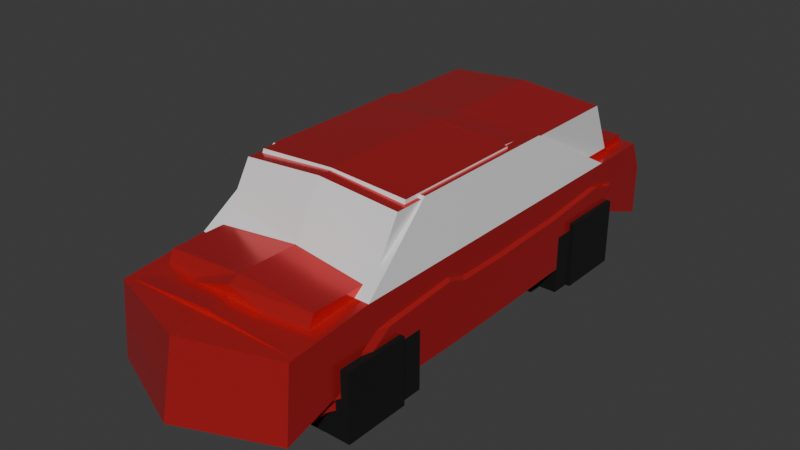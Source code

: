 # Source: Cars.blend  (saved by Blender 4.0.36; exported with 4.5.12 LTS)
import bpy
from mathutils import Matrix  # noqa: F401  (used for matrix-valued properties, if any)

bpy.ops.wm.read_factory_settings(use_empty=True)
scene = bpy.context.scene
scene.name = 'Scene'

# ---- materials (node trees are filled in below, after node groups)
mat_body = bpy.data.materials.new('Body')
mat_body.use_transparent_shadow = False
mat_window = bpy.data.materials.new('Window')
mat_window.use_transparent_shadow = False
mat_tires = bpy.data.materials.new('Tires')
mat_tires.use_transparent_shadow = False

# ---- material node trees
mat_body.use_nodes = True; mat_body.node_tree.nodes.clear()
_N = mat_body.node_tree.nodes; _L = mat_body.node_tree.links
n0 = _N.new('ShaderNodeBsdfPrincipled'); n0.name = 'Principled BSDF'; n0.location = (10, 300)
n0.inputs[0].default_value = (0.8006, 0.03492, 0.04159, 1.0)
n0.inputs[1].default_value = 0.6
n0.inputs[2].default_value = 0.2
n0.inputs[3].default_value = 1.45
n0.inputs[13].default_value = 0.7
n1 = _N.new('ShaderNodeOutputMaterial'); n1.name = 'Material Output'; n1.location = (300, 300)
_L.new(n0.outputs[0], n1.inputs[0])
n1.is_active_output = True
mat_window.use_nodes = True; mat_window.node_tree.nodes.clear()
_N = mat_window.node_tree.nodes; _L = mat_window.node_tree.links
n0 = _N.new('ShaderNodeBsdfPrincipled'); n0.name = 'Principled BSDF'; n0.location = (10, 300)
n0.inputs[2].default_value = 0.0
n0.inputs[3].default_value = 1.45
n1 = _N.new('ShaderNodeOutputMaterial'); n1.name = 'Material Output'; n1.location = (300, 300)
_L.new(n0.outputs[0], n1.inputs[0])
n1.is_active_output = True
mat_tires.use_nodes = True; mat_tires.node_tree.nodes.clear()
_N = mat_tires.node_tree.nodes; _L = mat_tires.node_tree.links
n0 = _N.new('ShaderNodeBsdfPrincipled'); n0.name = 'Principled BSDF'; n0.location = (10, 300)
n0.inputs[0].default_value = (0.0, 0.0, 0.0, 1.0)
n0.inputs[2].default_value = 1.0
n0.inputs[3].default_value = 1.45
n1 = _N.new('ShaderNodeOutputMaterial'); n1.name = 'Material Output'; n1.location = (300, 300)
_L.new(n0.outputs[0], n1.inputs[0])
n1.is_active_output = True

# ---- world
world_world = bpy.data.worlds.new('World'); scene.world = world_world
world_world.use_nodes = True; world_world.node_tree.nodes.clear()
_N = world_world.node_tree.nodes; _L = world_world.node_tree.links
n0 = _N.new('ShaderNodeOutputWorld'); n0.name = 'World Output'; n0.location = (300, 300)
n1 = _N.new('ShaderNodeBackground'); n1.name = 'Background'; n1.location = (10, 300)
n1.inputs[0].default_value = (0.05088, 0.05088, 0.05088, 1.0)
_L.new(n1.outputs[0], n0.inputs[0])
n0.is_active_output = True
world_world.color = (0.05088, 0.05088, 0.05088)
world_world.use_sun_shadow = False
world_world.sun_shadow_jitter_overblur = 0.0

# ---- meshes
me_cube_002 = bpy.data.meshes.new('Cube.002')
me_cube_002.from_pydata([(-0.6959, -1.169, 0.0), (-0.6959, -2.037, 0.0), (-0.9784, -1.169, 0.0), (-0.9784, -2.037, 0.0), (0.6959, -1.169, 0.0), (0.6959, -2.037, 0.0), (0.9784, -1.169, 0.0), (0.9784, -2.037, 0.0), (-0.6959, 1.117, 0.0), (-0.6959, 1.985, 0.0), (-0.9784, 1.117, 0.0), (-0.9784, 1.985, 0.0), (0.6959, 1.117, 1.035e-07), (0.6959, 1.985, 1.035e-07), (0.9784, 1.117, 1.035e-07), (0.9784, 1.985, 1.035e-07), (-0.6959, -1.532, 0.5346), (-0.6959, -1.169, 0.5346), (-0.6959, -2.037, 0.5346), (-0.9784, -2.037, 0.5346), (-0.9784, -1.532, 0.5346), (-0.9784, -1.169, 0.5346), (0.6959, -2.037, 0.5346), (0.6959, -1.532, 0.5346), (0.6959, -1.169, 0.5346), (0.9784, -2.037, 0.5346), (0.9784, -1.169, 0.5346), (0.9784, -1.532, 0.5346), (-0.6959, 1.985, 0.5346), (-0.6959, 1.117, 0.5346), (-0.9784, 1.985, 0.5346), (-0.9784, 1.117, 0.5346), (0.6959, 1.117, 0.5346), (0.6959, 1.985, 0.5346), (0.9784, 1.985, 0.5346), (0.9784, 1.117, 0.5346), (0.9784, 0.4682, 0.6458), (0.9784, 0.4682, 2.098), (0.9784, -1.532, 0.6458), (0.9784, -1.233, 2.098), (-0.9784, 0.4682, 0.6458), (-0.9784, 0.4682, 2.098), (-0.9784, -1.532, 0.6458), (-0.9784, -1.233, 2.098), (0.9784, -0.5318, 0.6458), (0.9386, 0.5155, 1.441), (0.9784, -0.5318, 2.098), (0.9784, -1.532, 1.441), (2.192e-07, -1.233, 2.155), (-0.9784, -1.532, 1.441), (-0.9784, -0.5318, 0.6458), (-0.9784, -0.5318, 2.098), (-0.9386, 0.5155, 1.441), (-3.762e-08, 0.4682, 2.155), (1.134e-07, -0.5318, 2.155), (-4.477e-08, 0.5155, 1.441), (-0.9784, -0.5318, 1.441), (2.644e-07, -1.532, 1.504), (0.9784, -0.5318, 1.441), (0.9784, -2.543, 1.441), (0.9784, -2.543, 0.6458), (4.171e-07, -2.543, 0.6458), (-0.9784, -2.543, 1.441), (-0.9784, -2.543, 0.6458), (4.171e-07, -2.543, 1.504), (-0.9386, 2.721, 1.441), (-0.9784, 2.769, 0.6458), (-3.85e-07, 2.769, 0.6458), (0.9784, 2.769, 0.6458), (0.9386, 2.721, 1.441), (-3.779e-07, 2.721, 1.441), (0.9784, -2.686, 1.135), (0.9784, -2.686, 0.6458), (4.386e-07, -2.686, 0.6458), (-0.9784, -2.686, 1.135), (-0.9784, -2.686, 0.6458), (4.386e-07, -2.686, 1.441), (-0.9784, 2.958, 1.441), (-0.9784, 2.958, 0.6458), (-4.136e-07, 2.958, 0.6458), (0.9784, 2.958, 0.6458), (0.9784, 2.958, 1.441), (-4.136e-07, 2.958, 1.441), (0.9784, -0.5318, 0.5346), (0.9784, 0.4682, 0.5346), (2.644e-07, -1.532, 0.5346), (0.9784, -1.532, 0.5346), (-0.9784, -0.5318, 0.5346), (-0.9784, -1.532, 0.5346), (-3.762e-08, 0.4682, 0.5346), (-0.9784, 0.4682, 0.5346), (1.134e-07, -0.5318, 0.5346), (4.171e-07, -2.543, 0.5346), (0.9784, -2.543, 0.5346), (-0.9784, -2.543, 0.5346), (-3.85e-07, 2.769, 0.5346), (-0.9784, 2.769, 0.5346), (0.9784, 2.769, 0.5346), (-3.762e-08, 0.4682, 1.441), (0.9784, 0.4682, 1.441), (-0.9784, 0.4682, 1.441), (-0.9784, 2.769, 1.441), (-3.85e-07, 2.769, 1.441), (0.9784, 2.769, 1.441), (-3.779e-07, 2.721, 0.8936), (-4.477e-08, 0.5155, 0.8936), (0.9386, 0.5155, 0.8936), (-0.9386, 0.5155, 0.8936), (-0.9386, 2.721, 0.8936), (0.9386, 2.721, 0.8936)], [], [(1, 0, 17, 16, 18), (3, 1, 18, 19), (21, 2, 3, 19, 20), (17, 0, 2, 21), (1, 3, 2, 0), (24, 4, 5, 22, 23), (5, 7, 25, 22), (27, 25, 7, 6, 26), (26, 6, 4, 24), (5, 4, 6, 7), (8, 9, 28, 29), (28, 9, 11, 30), (30, 11, 10, 31), (10, 8, 29, 31), (9, 8, 10, 11), (33, 13, 12, 32), (34, 15, 13, 33), (14, 15, 34, 35), (12, 14, 35, 32), (13, 15, 14, 12), (24, 23, 27, 26), (21, 20, 16, 17), (18, 16, 20, 19), (23, 22, 25, 27), (29, 28, 30, 31), (33, 32, 35, 34), (58, 46, 39, 47), (57, 48, 43, 49), (56, 51, 41, 100), (98, 53, 37, 99), (42, 50, 87, 88), (54, 46, 37, 53), (51, 54, 53, 41), (43, 48, 54, 51), (48, 39, 46, 54), (61, 63, 94, 92), (36, 44, 83, 84), (66, 67, 95, 96), (70, 65, 108, 104), (40, 100, 101, 66), (100, 41, 53, 98), (50, 56, 100, 40), (42, 49, 56, 50), (49, 43, 51, 56), (68, 36, 84, 97), (57, 49, 62, 64), (47, 39, 48, 57), (44, 58, 47, 38), (36, 99, 58, 44), (99, 37, 46, 58), (61, 60, 72, 73), (63, 61, 73, 75), (38, 47, 59, 60), (47, 57, 64, 59), (49, 42, 63, 62), (63, 42, 88, 94), (66, 101, 77, 78), (103, 68, 80, 81), (40, 66, 96, 90), (99, 36, 68, 103), (52, 55, 105, 107), (50, 40, 90, 87), (73, 76, 74, 75), (72, 71, 76, 73), (64, 62, 74, 76), (62, 63, 75, 74), (60, 59, 71, 72), (59, 64, 76, 71), (79, 82, 81, 80), (78, 77, 82, 79), (101, 102, 82, 77), (68, 67, 79, 80), (67, 66, 78, 79), (102, 103, 81, 82), (91, 87, 90, 89), (83, 91, 89, 84), (86, 85, 91, 83), (85, 88, 87, 91), (88, 85, 92, 94), (85, 86, 93, 92), (89, 90, 96, 95), (84, 89, 95, 97), (38, 60, 93, 86), (60, 61, 92, 93), (67, 68, 97, 95), (44, 38, 86, 83), (45, 55, 98, 99), (55, 52, 100, 98), (52, 65, 101, 100), (70, 69, 103, 102), (65, 70, 102, 101), (69, 45, 99, 103), (105, 106, 109, 104), (107, 105, 104, 108), (65, 52, 107, 108), (55, 45, 106, 105), (45, 69, 109, 106), (69, 70, 104, 109)])
me_cube_002.polygons.foreach_set('material_index', [2, 2, 2, 2, 2, 2, 2, 2, 2, 2, 2, 2, 2, 2, 2, 2, 2, 2, 2, 2, 0, 0, 0, 0, 0, 0, 1, 1, 1, 0, 0, 0, 0, 0, 0, 0, 0, 0, 0, 0, 0, 0, 0, 1, 0, 0, 1, 0, 0, 1, 0, 0, 0, 0, 0, 0, 0, 0, 0, 0, 0, 0, 0, 0, 0, 0, 0, 0, 0, 0, 0, 0, 0, 0, 0, 0, 0, 0, 0, 0, 0, 0, 0, 0, 0, 0, 0, 0, 0, 0, 0, 0, 0, 0, 0, 0, 0, 0])
_uv = me_cube_002.uv_layers.new(name='UVMap')
_uv.uv.foreach_set('vector', [0.375, 0.25, 0.375, 0.0, 0.529, 0.0, 0.529, 0.1044, 0.529, 0.25, 0.375, 0.5, 0.375, 0.25, 0.529, 0.25, 0.529, 0.5, 0.529, 0.75, 0.375, 0.75, 0.375, 0.5, 0.529, 0.5, 0.529, 0.6456, 0.529, 1.0, 0.375, 1.0, 0.375, 0.75, 0.529, 0.75, 0.125, 0.5, 0.375, 0.5, 0.375, 0.75, 0.125, 0.75, 0.529, 0.0, 0.375, 0.0, 0.375, 0.25, 0.529, 0.25, 0.529, 0.1044, 0.375, 0.25, 0.375, 0.5, 0.529, 0.5, 0.529, 0.25, 0.529, 0.6456, 0.529, 0.5, 0.375, 0.5, 0.375, 0.75, 0.529, 0.75, 0.529, 0.75, 0.375, 0.75, 0.375, 1.0, 0.529, 1.0, 0.125, 0.5, 0.125, 0.75, 0.375, 0.75, 0.375, 0.5, 0.375, 0.0, 0.375, 0.25, 0.529, 0.25, 0.529, 0.0, 0.529, 0.25, 0.375, 0.25, 0.375, 0.5, 0.529, 0.5, 0.529, 0.5, 0.375, 0.5, 0.375, 0.75, 0.529, 0.75, 0.375, 0.75, 0.375, 1.0, 0.529, 1.0, 0.529, 0.75, 0.125, 0.5, 0.125, 0.75, 0.375, 0.75, 0.375, 0.5, 0.529, 0.25, 0.375, 0.25, 0.375, 0.0, 0.529, 0.0, 0.529, 0.5, 0.375, 0.5, 0.375, 0.25, 0.529, 0.25, 0.375, 0.75, 0.375, 0.5, 0.529, 0.5, 0.529, 0.75, 0.375, 1.0, 0.375, 0.75, 0.529, 0.75, 0.529, 1.0, 0.125, 0.5, 0.375, 0.5, 0.375, 0.75, 0.125, 0.75, 0.1611, 0.5453, 0.1611, 0.5, 0.125, 0.5, 0.125, 0.5453, 0.375, 0.5453, 0.375, 0.5, 0.3389, 0.5, 0.3389, 0.5453, 0.3389, 0.5, 0.3389, 0.5, 0.375, 0.5, 0.375, 0.5, 0.1611, 0.5, 0.1611, 0.5, 0.125, 0.5, 0.125, 0.5, 0.3389, 0.75, 0.3389, 0.75, 0.375, 0.75, 0.375, 0.75, 0.1611, 0.75, 0.1611, 0.75, 0.125, 0.75, 0.125, 0.75, 0.5, 0.125, 0.625, 0.125, 0.625, 0.25, 0.5, 0.25, 0.5, 0.375, 0.625, 0.375, 0.625, 0.5, 0.5, 0.5, 0.5, 0.625, 0.625, 0.625, 0.625, 0.75, 0.5, 0.75, 0.5, 0.875, 0.625, 0.875, 0.625, 1.0, 0.5, 1.0, 0.375, 0.5, 0.375, 0.625, 0.375, 0.625, 0.375, 0.5, 0.75, 0.625, 0.875, 0.625, 0.875, 0.75, 0.75, 0.75, 0.625, 0.625, 0.75, 0.625, 0.75, 0.75, 0.625, 0.75, 0.625, 0.5, 0.75, 0.5, 0.75, 0.625, 0.625, 0.625, 0.75, 0.5, 0.875, 0.5, 0.875, 0.625, 0.75, 0.625, 0.25, 0.5, 0.375, 0.5, 0.375, 0.5, 0.25, 0.5, 0.375, 0.0, 0.375, 0.125, 0.375, 0.125, 0.375, 0.0, 0.375, 0.75, 0.25, 0.75, 0.25, 0.75, 0.375, 0.75, 0.5, 0.875, 0.5, 0.7551, 0.5, 0.7551, 0.5, 0.875, 0.375, 0.75, 0.5, 0.75, 0.5, 0.75, 0.375, 0.75, 0.5, 0.75, 0.625, 0.75, 0.625, 0.875, 0.5, 0.875, 0.375, 0.625, 0.5, 0.625, 0.5, 0.75, 0.375, 0.75, 0.375, 0.5, 0.5, 0.5, 0.5, 0.625, 0.375, 0.625, 0.5, 0.5, 0.625, 0.5, 0.625, 0.625, 0.5, 0.625, 0.375, 0.0, 0.375, 0.0, 0.375, 0.0, 0.375, 0.0, 0.5, 0.375, 0.5, 0.5, 0.5, 0.5, 0.5, 0.375, 0.5, 0.25, 0.625, 0.25, 0.625, 0.375, 0.5, 0.375, 0.375, 0.125, 0.5, 0.125, 0.5, 0.25, 0.375, 0.25, 0.375, 0.0, 0.5, 0.0, 0.5, 0.125, 0.375, 0.125, 0.5, 0.0, 0.625, 0.0, 0.625, 0.125, 0.5, 0.125, 0.25, 0.5, 0.125, 0.5, 0.125, 0.5, 0.25, 0.5, 0.375, 0.5, 0.25, 0.5, 0.25, 0.5, 0.375, 0.5, 0.375, 0.25, 0.5, 0.25, 0.5, 0.25, 0.375, 0.25, 0.5, 0.25, 0.5, 0.375, 0.5, 0.375, 0.5, 0.25, 0.5, 0.5, 0.375, 0.5, 0.375, 0.5, 0.5, 0.5, 0.375, 0.5, 0.375, 0.5, 0.375, 0.5, 0.375, 0.5, 0.375, 0.75, 0.5, 0.75, 0.5, 0.75, 0.375, 0.75, 0.5, 0.0, 0.375, 0.0, 0.375, 0.0, 0.5, 0.0, 0.375, 0.75, 0.375, 0.75, 0.375, 0.75, 0.375, 0.75, 0.5, 0.0, 0.375, 0.0, 0.375, 0.0, 0.5, 0.0, 0.5, 0.7551, 0.5, 0.875, 0.5, 0.875, 0.5, 0.7551, 0.375, 0.625, 0.375, 0.75, 0.375, 0.75, 0.375, 0.625, 0.375, 0.375, 0.5, 0.375, 0.5, 0.5, 0.375, 0.5, 0.375, 0.25, 0.5, 0.25, 0.5, 0.375, 0.375, 0.375, 0.5, 0.375, 0.5, 0.5, 0.5, 0.5, 0.5, 0.375, 0.5, 0.5, 0.375, 0.5, 0.375, 0.5, 0.5, 0.5, 0.375, 0.25, 0.5, 0.25, 0.5, 0.25, 0.375, 0.25, 0.5, 0.25, 0.5, 0.375, 0.5, 0.375, 0.5, 0.25, 0.375, 0.875, 0.5, 0.875, 0.5, 1.0, 0.375, 1.0, 0.375, 0.75, 0.5, 0.75, 0.5, 0.875, 0.375, 0.875, 0.5, 0.75, 0.5, 0.875, 0.5, 0.875, 0.5, 0.75, 0.125, 0.75, 0.25, 0.75, 0.25, 0.75, 0.125, 0.75, 0.25, 0.75, 0.375, 0.75, 0.375, 0.75, 0.25, 0.75, 0.5, 0.875, 0.5, 1.0, 0.5, 1.0, 0.5, 0.875, 0.25, 0.625, 0.375, 0.625, 0.375, 0.75, 0.25, 0.75, 0.125, 0.625, 0.25, 0.625, 0.25, 0.75, 0.125, 0.75, 0.125, 0.5, 0.25, 0.5, 0.25, 0.625, 0.125, 0.625, 0.25, 0.5, 0.375, 0.5, 0.375, 0.625, 0.25, 0.625, 0.375, 0.5, 0.25, 0.5, 0.25, 0.5, 0.375, 0.5, 0.25, 0.5, 0.125, 0.5, 0.125, 0.5, 0.25, 0.5, 0.25, 0.75, 0.375, 0.75, 0.375, 0.75, 0.25, 0.75, 0.125, 0.75, 0.25, 0.75, 0.25, 0.75, 0.125, 0.75, 0.375, 0.25, 0.375, 0.25, 0.375, 0.25, 0.375, 0.25, 0.125, 0.5, 0.25, 0.5, 0.25, 0.5, 0.125, 0.5, 0.25, 0.75, 0.125, 0.75, 0.125, 0.75, 0.25, 0.75, 0.375, 0.125, 0.375, 0.25, 0.375, 0.25, 0.375, 0.125, 0.5, 0.9949, 0.5, 0.875, 0.5, 0.875, 0.5, 1.0, 0.5, 0.875, 0.5, 0.7551, 0.5, 0.75, 0.5, 0.875, 0.5, 0.7551, 0.5, 0.7551, 0.5, 0.75, 0.5, 0.75, 0.5, 0.875, 0.5, 0.9949, 0.5, 1.0, 0.5, 0.875, 0.5, 0.7551, 0.5, 0.875, 0.5, 0.875, 0.5, 0.75, 0.5, 0.9949, 0.5, 0.9949, 0.5, 1.0, 0.5, 1.0, 0.5, 0.875, 0.5, 0.9949, 0.5, 0.9949, 0.5, 0.875, 0.5, 0.7551, 0.5, 0.875, 0.5, 0.875, 0.5, 0.7551, 0.5, 0.7551, 0.5, 0.7551, 0.5, 0.7551, 0.5, 0.7551, 0.5, 0.875, 0.5, 0.9949, 0.5, 0.9949, 0.5, 0.875, 0.5, 0.9949, 0.5, 0.9949, 0.5, 0.9949, 0.5, 0.9949, 0.5, 0.9949, 0.5, 0.875, 0.5, 0.875, 0.5, 0.9949])
me_cube_002.materials.append(mat_body)
me_cube_002.materials.append(mat_window)
me_cube_002.materials.append(mat_tires)
me_cube_002.update()
me_cube_004 = bpy.data.meshes.new('Cube.004')
me_cube_004.from_pydata([(0.9216, 1.368, 2.031), (0.9216, -1.607, 0.8014), (0.9216, -0.726, 1.815), (0.9216, -2.409, 0.8014), (-0.9216, 1.368, 2.031), (0.5777, -1.607, 0.8014), (-0.9216, -0.726, 1.815), (0.5777, -2.409, 0.8014), (0.9216, 0.1868, 0.3151), (0.9216, 1.368, 1.256), (0.9216, 0.1868, 2.031), (0.9216, -1.682, 1.256), (9.537e-07, -1.682, 0.3151), (7.153e-07, -0.726, 1.878), (-0.5777, -1.607, 0.8014), (-0.9216, -1.682, 1.256), (-0.9216, 0.1868, 0.3151), (-0.5777, -2.409, 0.8014), (-0.9216, 0.1868, 2.031), (0.9216, 1.328, 0.8014), (-0.9216, 1.368, 1.256), (4.768e-07, 1.368, 0.3151), (4.768e-07, 1.368, 2.095), (0.9216, 2.13, 0.8014), (7.153e-07, 0.1868, 2.095), (7.153e-07, 0.1868, 0.3151), (0.5777, 1.328, 0.8014), (0.9216, 2.55, 1.093), (0.5777, 2.13, 0.8014), (-0.9216, 0.1868, 1.256), (9.537e-07, -1.682, 1.256), (0.9216, 0.1868, 1.256), (0.9216, -2.721, 1.216), (0.9216, -2.721, 0.3151), (1.192e-06, -2.721, 0.3151), (-0.5777, 1.328, 0.8014), (-0.9216, -2.721, 1.216), (-0.9216, -2.721, 0.3151), (1.192e-06, -2.721, 1.216), (-0.5777, 2.13, 0.8014), (0.9216, 2.278, 1.256), (0.9216, 2.278, 1.783), (-0.9216, 2.278, 1.256), (-0.9216, 2.278, 0.3547), (4.768e-07, 2.278, 0.3547), (4.768e-07, 2.278, 1.846), (0.9216, 2.278, 0.3547), (-0.9216, 2.278, 1.783), (0.8683, -3.016, 1.074), (0.9216, 2.589, 1.484), (-0.9216, 2.55, 1.093), (-0.9216, 2.572, 0.4257), (2.384e-07, 2.572, 0.4257), (2.384e-07, 2.589, 1.547), (0.9216, 2.572, 0.4257), (-0.9216, 2.589, 1.484), (2.384e-07, 2.55, 1.093), (0.8683, -3.023, 0.3845), (1.192e-06, -3.023, 0.3845), (-0.8683, -3.016, 1.074), (-0.8683, -3.023, 0.3845), (1.192e-06, -3.016, 1.074), (0.9216, -2.909, 1.144), (0.9216, -2.971, 0.3151), (1.192e-06, -3.035, 0.3151), (-0.9216, -2.909, 1.144), (-0.9216, -2.971, 0.3151), (1.192e-06, -2.973, 1.144), (0.9216, 0.5035, 0.3151), (-0.9216, 0.5035, 2.088), (0.9216, 0.5035, 2.088), (-0.9216, 0.5035, 0.3151), (7.153e-07, 0.5035, 2.152), (7.153e-07, 0.5035, 0.3151), (-0.9216, 0.5035, 1.256), (0.9216, 0.5035, 1.256), (-0.9216, 2.7, 0.9682), (-0.9216, 2.7, 0.4934), (2.384e-07, 2.7, 0.4934), (0.9216, 2.7, 0.4934), (0.9216, 2.7, 0.9682), (2.384e-07, 2.7, 0.9682), (-0.9216, 1.368, 0.8014), (-0.9216, 2.13, 0.3483), (-0.9216, 2.13, 0.8014), (-0.9216, 1.328, 0.3151), (-0.5777, 1.368, 0.3151), (-0.5777, 1.328, 0.3151), (0.5777, 1.328, 0.3151), (0.5777, 1.368, 0.3151), (0.9216, 1.328, 0.3151), (0.5777, -1.607, 0.3151), (0.5777, -1.682, 0.3151), (0.9216, -1.607, 0.3151), (-0.5777, -1.607, 0.3151), (-0.5777, -1.682, 0.3151), (-0.9216, -1.607, 0.3151), (0.5777, 2.13, 0.3483), (0.9216, 2.13, 0.3483), (-0.9216, 1.328, 0.8014), (-0.9216, -1.607, 0.8014), (-0.9216, -1.682, 0.8014), (-0.9216, -2.409, 0.3151), (-0.9216, -2.409, 0.8014), (0.9216, -2.409, 0.3151), (0.5777, -2.409, 0.3151), (-0.5777, -2.409, 0.3151), (-0.5777, 2.13, 0.3483), (0.9216, -1.682, 0.8014), (0.9216, 1.368, 0.8014), (0.9216, -1.607, 0.0), (0.9216, -1.607, 0.8014), (0.9216, -2.409, 0.0), (0.9216, -2.409, 0.8014), (0.5777, -1.607, 0.0), (0.5777, -1.607, 0.8014), (0.5777, -2.409, 0.0), (0.5777, -2.409, 0.8014), (-0.9216, -1.607, 0.0), (-0.9216, -1.607, 0.8014), (-0.9216, -2.409, 0.0), (-0.9216, -2.409, 0.8014), (-0.5777, -1.607, 0.0), (-0.5777, -1.607, 0.8014), (-0.5777, -2.409, 0.0), (-0.5777, -2.409, 0.8014), (0.9216, 1.328, 0.0), (0.9216, 1.328, 0.8014), (0.9216, 2.13, 0.0), (0.9216, 2.13, 0.8014), (0.5777, 1.328, 0.0), (0.5777, 1.328, 0.8014), (0.5777, 2.13, 0.0), (0.5777, 2.13, 0.8014), (-0.9216, 1.328, 0.0), (-0.9216, 1.328, 0.8014), (-0.9216, 2.13, 0.0), (-0.9216, 2.13, 0.8014), (-0.5777, 1.328, 0.0), (-0.5777, 1.328, 0.8014), (-0.5777, 2.13, 0.0), (-0.5777, 2.13, 0.8014)], [], [(31, 10, 2, 11), (30, 13, 6, 15), (74, 69, 4, 20), (82, 20, 42, 43, 83, 84), (21, 73, 71, 85, 87, 86), (72, 70, 0, 22), (69, 72, 22, 4), (6, 13, 24, 18), (13, 2, 10, 24), (68, 73, 21, 89, 88, 90), (92, 12, 25, 8, 93, 91), (96, 16, 25, 12, 95, 94), (22, 0, 41, 45), (21, 44, 46, 98, 97, 89), (46, 40, 9, 109, 23, 98), (85, 71, 74, 20, 82, 99), (101, 15, 29, 16, 96, 100), (15, 6, 18, 29), (37, 36, 15, 101, 103, 102), (11, 30, 38, 32), (11, 2, 13, 30), (93, 8, 31, 11, 108, 1), (68, 75, 31, 8), (75, 70, 10, 31), (36, 37, 66, 65), (38, 36, 65, 67), (33, 34, 12, 92, 105, 104), (30, 15, 36, 38), (95, 12, 34, 37, 102, 106), (108, 11, 32, 33, 104, 3), (40, 46, 54, 27), (46, 44, 52, 54), (43, 42, 50, 51), (45, 41, 49, 53), (4, 22, 45, 47), (0, 9, 40, 41), (20, 4, 47, 42), (43, 44, 21, 86, 107, 83), (56, 53, 49, 27), (50, 56, 81, 76), (52, 51, 77, 78), (50, 55, 53, 56), (44, 43, 51, 52), (41, 40, 27, 49), (47, 45, 53, 55), (42, 47, 55, 50), (58, 61, 59, 60), (57, 48, 61, 58), (33, 32, 62, 63), (32, 38, 67, 62), (37, 34, 64, 66), (34, 33, 63, 64), (48, 57, 63, 62), (57, 58, 64, 63), (60, 59, 65, 66), (58, 60, 66, 64), (59, 61, 67, 65), (61, 48, 62, 67), (9, 0, 70, 75), (9, 75, 68, 90, 19, 109), (16, 29, 74, 71), (8, 25, 73, 68), (18, 24, 72, 69), (24, 10, 70, 72), (25, 16, 71, 73), (29, 18, 69, 74), (78, 81, 80, 79), (77, 76, 81, 78), (51, 50, 76, 77), (56, 27, 80, 81), (54, 52, 78, 79), (27, 54, 79, 80), (105, 7, 3, 104), (5, 7, 105, 92, 91), (1, 5, 91, 93), (3, 7, 5, 1, 108), (102, 103, 17, 106), (106, 17, 14, 94, 95), (94, 14, 100, 96), (100, 14, 17, 103, 101), (28, 97, 98, 23), (97, 28, 26, 88, 89), (90, 88, 26, 19), (19, 26, 28, 23, 109), (39, 84, 83, 107), (87, 35, 39, 107, 86), (99, 35, 87, 85), (39, 35, 99, 82, 84), (110, 111, 113, 112), (112, 113, 117, 116), (116, 117, 115, 114), (114, 115, 111, 110), (112, 116, 114, 110), (117, 113, 111, 115), (118, 120, 121, 119), (120, 124, 125, 121), (124, 122, 123, 125), (122, 118, 119, 123), (120, 118, 122, 124), (125, 123, 119, 121), (126, 128, 129, 127), (128, 132, 133, 129), (132, 130, 131, 133), (130, 126, 127, 131), (128, 126, 130, 132), (133, 131, 127, 129), (134, 135, 137, 136), (136, 137, 141, 140), (140, 141, 139, 138), (138, 139, 135, 134), (136, 140, 138, 134), (141, 137, 135, 139)])
me_cube_004.polygons.foreach_set('material_index', [1, 1, 1, 0, 0, 0, 0, 0, 0, 0, 0, 0, 0, 0, 0, 0, 0, 1, 0, 0, 1, 0, 0, 0, 0, 0, 0, 0, 0, 0, 0, 0, 0, 1, 0, 1, 1, 0, 1, 0, 0, 1, 0, 0, 1, 0, 0, 0, 0, 0, 0, 0, 0, 0, 0, 0, 0, 0, 1, 0, 0, 0, 0, 0, 0, 0, 0, 0, 0, 0, 0, 0, 2, 2, 2, 0, 2, 2, 2, 0, 2, 2, 2, 0, 2, 2, 2, 0, 2, 2, 2, 2, 2, 0, 2, 2, 2, 2, 2, 0, 2, 2, 2, 2, 2, 0, 2, 2, 2, 2, 2, 0])
_uv = me_cube_004.uv_layers.new(name='UVMap')
_uv.uv.foreach_set('vector', [0.5, 0.125, 0.625, 0.125, 0.625, 0.25, 0.5, 0.25, 0.5, 0.375, 0.625, 0.375, 0.625, 0.5, 0.5, 0.5, 0.5, 0.6875, 0.625, 0.6875, 0.625, 0.75, 0.5, 0.75, 0.4396, 0.75, 0.5, 0.75, 0.5, 0.75, 0.375, 0.75, 0.375, 0.75, 0.4374, 0.75, 0.25, 0.75, 0.25, 0.6875, 0.375, 0.6875, 0.375, 0.7472, 0.3284, 0.7472, 0.3284, 0.75, 0.75, 0.6875, 0.875, 0.6875, 0.875, 0.75, 0.75, 0.75, 0.625, 0.6875, 0.75, 0.6875, 0.75, 0.75, 0.625, 0.75, 0.625, 0.5, 0.75, 0.5, 0.75, 0.625, 0.625, 0.625, 0.75, 0.5, 0.875, 0.5, 0.875, 0.625, 0.75, 0.625, 0.125, 0.6875, 0.25, 0.6875, 0.25, 0.75, 0.1716, 0.75, 0.1716, 0.7472, 0.125, 0.7472, 0.1716, 0.5, 0.25, 0.5, 0.25, 0.625, 0.125, 0.625, 0.125, 0.505, 0.1716, 0.505, 0.375, 0.505, 0.375, 0.625, 0.25, 0.625, 0.25, 0.5, 0.3284, 0.5, 0.3284, 0.505, 0.75, 0.75, 0.875, 0.75, 0.875, 0.75, 0.75, 0.75, 0.25, 0.75, 0.25, 0.75, 0.125, 0.75, 0.125, 0.75, 0.1716, 0.75, 0.1716, 0.75, 0.375, 0.0, 0.5, 0.0, 0.5, 0.0, 0.4396, 0.0, 0.4374, 0.0, 0.375, 0.0, 0.375, 0.7472, 0.375, 0.6875, 0.5, 0.6875, 0.5, 0.75, 0.4396, 0.75, 0.4396, 0.7472, 0.4396, 0.5, 0.5, 0.5, 0.5, 0.625, 0.375, 0.625, 0.375, 0.505, 0.4396, 0.505, 0.5, 0.5, 0.625, 0.5, 0.625, 0.625, 0.5, 0.625, 0.375, 0.5, 0.5, 0.5, 0.5, 0.5, 0.4396, 0.5, 0.4416, 0.5, 0.375, 0.5, 0.5, 0.25, 0.5, 0.375, 0.5, 0.375, 0.5, 0.25, 0.5, 0.25, 0.625, 0.25, 0.625, 0.375, 0.5, 0.375, 0.375, 0.245, 0.375, 0.125, 0.5, 0.125, 0.5, 0.25, 0.4396, 0.25, 0.4396, 0.245, 0.375, 0.0625, 0.5, 0.0625, 0.5, 0.125, 0.375, 0.125, 0.5, 0.0625, 0.625, 0.0625, 0.625, 0.125, 0.5, 0.125, 0.5, 0.5, 0.375, 0.5, 0.375, 0.5, 0.5, 0.5, 0.5, 0.375, 0.5, 0.5, 0.5, 0.5, 0.5, 0.375, 0.125, 0.5, 0.25, 0.5, 0.25, 0.5, 0.1716, 0.5, 0.1716, 0.5, 0.125, 0.5, 0.5, 0.375, 0.5, 0.5, 0.5, 0.5, 0.5, 0.375, 0.3284, 0.5, 0.25, 0.5, 0.25, 0.5, 0.375, 0.5, 0.375, 0.5, 0.3284, 0.5, 0.4396, 0.25, 0.5, 0.25, 0.5, 0.25, 0.375, 0.25, 0.375, 0.25, 0.4416, 0.25, 0.5, 0.0, 0.375, 0.0, 0.375, 0.0, 0.5, 0.0, 0.125, 0.75, 0.25, 0.75, 0.25, 0.75, 0.125, 0.75, 0.375, 0.75, 0.5, 0.75, 0.5, 0.75, 0.375, 0.75, 0.75, 0.75, 0.875, 0.75, 0.875, 0.75, 0.75, 0.75, 0.625, 0.75, 0.75, 0.75, 0.75, 0.75, 0.625, 0.75, 0.625, 0.0, 0.5, 0.0, 0.5, 0.0, 0.625, 0.0, 0.5, 0.75, 0.625, 0.75, 0.625, 0.75, 0.5, 0.75, 0.375, 0.75, 0.25, 0.75, 0.25, 0.75, 0.3284, 0.75, 0.3284, 0.75, 0.375, 0.75, 0.5, 0.875, 0.625, 0.875, 0.625, 1.0, 0.5, 1.0, 0.5, 0.75, 0.5, 0.875, 0.5, 0.875, 0.5, 0.75, 0.25, 0.75, 0.375, 0.75, 0.375, 0.75, 0.25, 0.75, 0.5, 0.75, 0.625, 0.75, 0.625, 0.875, 0.5, 0.875, 0.25, 0.75, 0.375, 0.75, 0.375, 0.75, 0.25, 0.75, 0.625, 0.0, 0.5, 0.0, 0.5, 0.0, 0.625, 0.0, 0.625, 0.75, 0.75, 0.75, 0.75, 0.75, 0.625, 0.75, 0.5, 0.75, 0.625, 0.75, 0.625, 0.75, 0.5, 0.75, 0.3853, 0.375, 0.4897, 0.375, 0.4897, 0.4928, 0.3853, 0.4928, 0.3853, 0.2572, 0.4897, 0.2572, 0.4897, 0.375, 0.3853, 0.375, 0.375, 0.25, 0.5, 0.25, 0.5, 0.25, 0.375, 0.25, 0.5, 0.25, 0.5, 0.375, 0.5, 0.375, 0.5, 0.25, 0.375, 0.5, 0.25, 0.5, 0.25, 0.5, 0.375, 0.5, 0.25, 0.5, 0.125, 0.5, 0.125, 0.5, 0.25, 0.5, 0.4897, 0.2572, 0.3853, 0.2572, 0.375, 0.25, 0.5, 0.25, 0.3853, 0.2572, 0.3853, 0.375, 0.375, 0.375, 0.375, 0.25, 0.3853, 0.4928, 0.4897, 0.4928, 0.5, 0.5, 0.375, 0.5, 0.3853, 0.375, 0.3853, 0.4928, 0.375, 0.5, 0.375, 0.375, 0.4897, 0.4928, 0.4897, 0.375, 0.5, 0.375, 0.5, 0.5, 0.4897, 0.375, 0.4897, 0.2572, 0.5, 0.25, 0.5, 0.375, 0.5, 0.0, 0.625, 0.0, 0.625, 0.0625, 0.5, 0.0625, 0.5, 0.0, 0.5, 0.0625, 0.375, 0.0625, 0.375, 0.002847, 0.4396, 0.002847, 0.4396, 0.0, 0.375, 0.625, 0.5, 0.625, 0.5, 0.6875, 0.375, 0.6875, 0.125, 0.625, 0.25, 0.625, 0.25, 0.6875, 0.125, 0.6875, 0.625, 0.625, 0.75, 0.625, 0.75, 0.6875, 0.625, 0.6875, 0.75, 0.625, 0.875, 0.625, 0.875, 0.6875, 0.75, 0.6875, 0.25, 0.625, 0.375, 0.625, 0.375, 0.6875, 0.25, 0.6875, 0.5, 0.625, 0.625, 0.625, 0.625, 0.6875, 0.5, 0.6875, 0.375, 0.875, 0.5, 0.875, 0.5, 1.0, 0.375, 1.0, 0.375, 0.75, 0.5, 0.75, 0.5, 0.875, 0.375, 0.875, 0.375, 0.75, 0.5, 0.75, 0.5, 0.75, 0.375, 0.75, 0.5, 0.875, 0.5, 1.0, 0.5, 1.0, 0.5, 0.875, 0.125, 0.75, 0.25, 0.75, 0.25, 0.75, 0.125, 0.75, 0.5, 0.0, 0.375, 0.0, 0.375, 0.0, 0.5, 0.0, 0.4733, 0.5, 0.625, 0.5, 0.625, 0.25, 0.4733, 0.25, 0.625, 0.75, 0.625, 0.5, 0.4733, 0.5, 0.4733, 0.7268, 0.4733, 0.75, 0.625, 1.0, 0.625, 0.75, 0.4733, 0.75, 0.4733, 1.0, 0.875, 0.5, 0.625, 0.5, 0.625, 0.75, 0.875, 0.75, 0.875, 0.7268, 0.4733, 0.25, 0.625, 0.25, 0.625, 0.5, 0.4733, 0.5, 0.4733, 0.5, 0.625, 0.5, 0.625, 0.75, 0.4733, 0.75, 0.4733, 0.7268, 0.4733, 0.75, 0.625, 0.75, 0.625, 1.0, 0.4733, 1.0, 0.875, 0.75, 0.625, 0.75, 0.625, 0.5, 0.875, 0.5, 0.875, 0.7268, 0.625, 0.5, 0.4836, 0.5, 0.4836, 0.25, 0.625, 0.25, 0.4836, 0.5, 0.625, 0.5, 0.625, 0.75, 0.4733, 0.75, 0.4733, 0.7377, 0.4733, 1.0, 0.4733, 0.75, 0.625, 0.75, 0.625, 1.0, 0.875, 0.75, 0.625, 0.75, 0.625, 0.5, 0.875, 0.5, 0.875, 0.7377, 0.625, 0.5, 0.625, 0.25, 0.4836, 0.25, 0.4836, 0.5, 0.4733, 0.75, 0.625, 0.75, 0.625, 0.5, 0.4836, 0.5, 0.4733, 0.7377, 0.625, 1.0, 0.625, 0.75, 0.4733, 0.75, 0.4733, 1.0, 0.625, 0.5, 0.625, 0.75, 0.875, 0.75, 0.875, 0.7377, 0.875, 0.5, 0.375, 0.0, 0.625, 0.0, 0.625, 0.25, 0.375, 0.25, 0.375, 0.25, 0.625, 0.25, 0.625, 0.5, 0.375, 0.5, 0.375, 0.5, 0.625, 0.5, 0.625, 0.75, 0.375, 0.75, 0.375, 0.75, 0.625, 0.75, 0.625, 1.0, 0.375, 1.0, 0.125, 0.5, 0.375, 0.5, 0.375, 0.75, 0.125, 0.75, 0.625, 0.5, 0.875, 0.5, 0.875, 0.75, 0.625, 0.75, 0.375, 0.0, 0.375, 0.25, 0.625, 0.25, 0.625, 0.0, 0.375, 0.25, 0.375, 0.5, 0.625, 0.5, 0.625, 0.25, 0.375, 0.5, 0.375, 0.75, 0.625, 0.75, 0.625, 0.5, 0.375, 0.75, 0.375, 1.0, 0.625, 1.0, 0.625, 0.75, 0.125, 0.5, 0.125, 0.75, 0.375, 0.75, 0.375, 0.5, 0.625, 0.5, 0.625, 0.75, 0.875, 0.75, 0.875, 0.5, 0.375, 0.0, 0.375, 0.25, 0.625, 0.25, 0.625, 0.0, 0.375, 0.25, 0.375, 0.5, 0.625, 0.5, 0.625, 0.25, 0.375, 0.5, 0.375, 0.75, 0.625, 0.75, 0.625, 0.5, 0.375, 0.75, 0.375, 1.0, 0.625, 1.0, 0.625, 0.75, 0.125, 0.5, 0.125, 0.75, 0.375, 0.75, 0.375, 0.5, 0.625, 0.5, 0.625, 0.75, 0.875, 0.75, 0.875, 0.5, 0.375, 0.0, 0.625, 0.0, 0.625, 0.25, 0.375, 0.25, 0.375, 0.25, 0.625, 0.25, 0.625, 0.5, 0.375, 0.5, 0.375, 0.5, 0.625, 0.5, 0.625, 0.75, 0.375, 0.75, 0.375, 0.75, 0.625, 0.75, 0.625, 1.0, 0.375, 1.0, 0.125, 0.5, 0.375, 0.5, 0.375, 0.75, 0.125, 0.75, 0.625, 0.5, 0.875, 0.5, 0.875, 0.75, 0.625, 0.75])
me_cube_004.materials.append(mat_body)
me_cube_004.materials.append(mat_window)
me_cube_004.materials.append(mat_tires)
me_cube_004.update()
me_cube_006 = bpy.data.meshes.new('Cube.006')
me_cube_006.from_pydata([(1.025, 0.3487, 0.3071), (1.017, -1.503, 0.7889), (1.025, 0.3487, 2.049), (1.025, -1.503, 0.7889), (1.025, -1.411, 2.049), (1.017, -2.292, 0.7889), (1.025, -2.292, 0.7889), (0.735, -1.503, 0.7889), (-1.028, 0.3487, 0.3071), (0.8436, -1.503, 0.7889), (-1.028, 0.3487, 2.049), (0.735, -2.292, 0.7889), (-1.028, -1.411, 2.049), (0.8436, -2.292, 0.7889), (1.025, -0.766, 0.3071), (-1.028, -1.503, 0.7889), (-0.7551, -1.503, 0.7889), (1.025, 0.3487, 1.422), (1.025, -0.766, 2.049), (1.025, -1.881, 1.255), (-0.7551, -2.292, 0.7889), (-1.028, -2.292, 0.7889), (-0.001481, -1.881, 0.3071), (1.017, 1.331, 0.7889), (-0.001481, -1.411, 2.129), (-0.8466, -1.503, 0.7889), (1.017, 2.12, 0.7889), (-1.028, -1.881, 1.255), (0.735, 1.331, 0.7889), (-1.028, -0.766, 0.3071), (-0.8466, -2.292, 0.7889), (0.735, 2.12, 0.7889), (-1.028, -0.766, 2.049), (1.025, 1.331, 0.7889), (-1.028, 0.3487, 1.422), (-0.001481, 0.3487, 0.3071), (-0.001481, 0.3487, 2.129), (1.025, 2.12, 0.7889), (-0.001481, -0.766, 2.129), (-0.7551, 1.331, 0.7889), (0.8436, 1.331, 0.7889), (-0.7551, 2.12, 0.7889), (-0.001481, -0.766, 0.3071), (1.025, 1.487, 1.422), (0.8436, 2.12, 0.7889), (-1.028, -0.766, 1.422), (-0.001481, -1.881, 1.32), (-1.028, 1.331, 0.7889), (1.025, -0.766, 1.422), (1.025, -2.988, 1.255), (-1.028, 2.12, 0.7889), (1.025, -3.031, 0.3071), (-0.001481, -3.031, 0.3071), (-1.028, -2.988, 1.255), (-0.8466, 1.331, 0.7889), (-1.028, -3.031, 0.3071), (-0.8466, 2.12, 0.7889), (-0.001481, -2.988, 1.32), (1.025, 2.506, 1.422), (1.025, 1.487, 2.049), (-1.028, 1.487, 1.422), (-0.001481, 1.487, 0.3071), (-0.001481, 1.487, 2.129), (-1.028, 1.487, 2.049), (-1.028, 2.556, 1.422), (1.025, 2.236, 2.049), (-1.028, 2.506, 1.422), (-0.001482, 1.94, 0.3071), (-0.001482, 2.236, 2.129), (-1.028, 2.236, 2.049), (-0.001482, 2.506, 1.422), (-0.001482, 2.061, 0.3071), (1.025, 2.556, 1.422), (-0.001482, 2.556, 1.422), (-1.028, 0.3487, 0.4271), (1.025, 0.3487, 0.4271), (-1.028, -0.766, 0.4271), (1.025, -0.766, 0.4271), (1.025, -3.01, 0.3944), (-1.028, -3.01, 0.3944), (-0.001481, -3.01, 0.4271), (-1.028, 2.556, 0.4271), (1.025, 2.556, 0.4271), (-0.001482, 2.556, 0.4271), (-1.028, 2.605, 0.4271), (-1.028, 2.605, 0.3071), (-0.001482, 2.605, 0.3071), (1.025, 2.605, 0.3071), (-0.001482, 2.605, 0.4271), (1.025, 2.605, 0.4271), (1.025, -3.053, 0.4034), (1.025, -3.074, 0.316), (-0.001481, -3.074, 0.316), (-1.028, -3.053, 0.4034), (-1.028, -3.074, 0.316), (-0.001481, -3.053, 0.436), (0.8436, -1.503, 0.3071), (1.025, -1.503, 0.3071), (-0.8466, -1.503, 0.3071), (-1.028, -1.503, 0.3071), (-0.8466, -2.292, 0.3071), (-1.028, -2.292, 0.3071), (1.025, -2.292, 0.3071), (0.8436, -2.292, 0.3071), (-1.028, 1.331, 0.3071), (-0.8466, 1.331, 0.3071), (0.8436, 1.331, 0.3071), (1.025, 1.331, 0.3071), (-0.8466, 2.12, 0.3071), (-1.028, 2.12, 0.3071), (0.8436, 2.12, 0.3071), (1.025, 2.12, 0.3071), (1.025, -2.292, 0.3944), (1.025, -1.503, 0.4055), (1.025, -1.881, 0.7889), (1.025, 2.12, 0.6979), (1.025, 2.12, 0.3214), (1.025, 2.12, 0.4271), (1.025, 1.331, 0.4271), (1.025, 1.487, 0.7889), (1.025, -0.5785, 0.3071), (-0.001481, -0.5785, 0.3071), (1.025, -0.5785, 0.4271), (1.025, -0.5785, 1.422), (-1.028, -0.5785, 0.3071), (-1.028, -0.5785, 2.049), (-0.001481, -0.5785, 2.129), (-1.028, -0.5785, 1.422), (-1.028, -0.5785, 0.4271), (1.025, -0.5785, 2.049), (-1.028, 0.4921, 0.4271), (1.025, 0.4921, 1.422), (1.025, 0.4921, 2.049), (-1.028, 0.4921, 1.422), (-1.028, 0.4921, 0.3071), (-0.001481, 0.4921, 2.129), (-1.028, 0.4921, 2.049), (0.735, -1.881, 0.3071), (0.735, -1.503, 0.3071), (1.017, -1.503, 0.3071), (-0.7551, -1.503, 0.3071), (-0.7551, -1.881, 0.3071), (-1.028, -1.503, 0.3071), (-1.028, -1.503, 0.7889), (-1.028, -1.881, 0.7889), (-1.028, -1.503, 0.4055), (-0.7551, -2.292, 0.3071), (-1.028, -2.292, 0.3071), (-1.028, -2.292, 0.3944), (1.017, -2.292, 0.3071), (0.907, -2.292, 0.3071), (0.735, -2.292, 0.3071), (-0.7551, 1.487, 0.3071), (-0.7551, 1.331, 0.3071), (-1.028, 1.331, 0.3071), (-0.8648, 1.331, 0.3071), (0.735, 1.487, 0.3071), (0.8446, 1.331, 0.3071), (1.017, 1.331, 0.3071), (0.735, 1.331, 0.3071), (0.735, 1.94, 0.3071), (-1.028, 1.487, 0.7889), (-1.028, 2.12, 0.6979), (-1.028, 2.12, 0.7889), (-1.028, 1.331, 0.4271), (-1.028, 1.331, 0.7889), (-1.028, 2.12, 0.4271), (-0.7551, 1.94, 0.3071), (0.735, 2.061, 0.3071), (-0.7551, 2.061, 0.3071), (-0.7551, 2.12, 0.3071), (-1.028, 2.12, 0.3071), (-0.9272, 2.12, 0.3071), (0.735, 2.12, 0.3071), (1.017, 2.12, 0.3071), (-1.028, 2.12, 0.3214), (-1.028, -2.292, 0.7889), (0.8436, -1.988, 0.7889), (-1.028, -1.527, 0.7889), (-1.028, 1.355, 0.7889), (-0.8466, 1.864, 0.7889), (1.017, -1.863, 0.7889), (1.017, -1.503, 0.4236), (1.017, 1.479, 0.7889), (-0.888, 2.12, 0.4169), (0.8762, -2.292, 0.3935), (0.9325, -1.503, 0.5531), (-0.9443, 1.331, 0.5297), (0.8632, 1.331, 0.3591), (-1.013, -1.571, 0.7889), (0.9114, 1.626, 0.7889), (0.9429, -1.71, 0.7889), (1.025, -1.503, 0.0), (1.025, -1.503, 0.7889), (1.025, -2.292, 0.0), (1.025, -2.292, 0.7889), (0.7436, -1.503, 0.0), (0.7436, -1.503, 0.7889), (0.7436, -2.292, 0.0), (0.7436, -2.292, 0.7889), (-1.028, -1.503, 0.0), (-1.028, -1.503, 0.7889), (-1.028, -2.292, 0.0), (-1.028, -2.292, 0.7889), (-0.7466, -1.503, 0.0), (-0.7466, -1.503, 0.7889), (-0.7466, -2.292, 0.0), (-0.7466, -2.292, 0.7889), (1.025, 1.331, 0.0), (1.025, 1.331, 0.7889), (1.025, 2.12, 0.0), (1.025, 2.12, 0.7889), (0.7436, 1.331, 0.0), (0.7436, 1.331, 0.7889), (0.7436, 2.12, 0.0), (0.7436, 2.12, 0.7889), (-1.028, 1.331, 0.0), (-1.028, 1.331, 0.7889), (-1.028, 2.12, 0.0), (-1.028, 2.12, 0.7889), (-0.7466, 1.331, 0.0), (-0.7466, 1.331, 0.7889), (-0.7466, 2.12, 0.0), (-0.7466, 2.12, 0.7889)], [], [(48, 18, 4, 19), (46, 24, 12, 27), (127, 125, 10, 34), (121, 124, 8, 35), (126, 129, 2, 36), (125, 126, 36, 10), (12, 24, 38, 32), (24, 4, 18, 38), (120, 121, 35, 0), (22, 42, 14, 97, 139, 96, 138, 137), (99, 142, 29, 42, 22, 141, 140, 98), (128, 127, 34, 74), (144, 27, 45, 76, 145, 143), (27, 12, 32, 45), (22, 52, 55, 147, 101, 100, 146, 141), (46, 27, 53, 57), (19, 4, 24, 46), (19, 114, 3, 113, 77, 48), (122, 123, 48, 77), (123, 129, 18, 48), (80, 57, 53, 79), (78, 49, 57, 80), (49, 78, 112, 6, 114, 19), (19, 46, 57, 49), (147, 55, 79, 148), (51, 52, 22, 137, 151, 103, 150, 149, 102), (132, 131, 43, 59), (61, 35, 8, 134, 154, 104, 155, 105, 153, 152), (118, 75, 0, 107), (0, 35, 61, 156, 159, 106, 157, 158, 107), (156, 61, 67, 160), (161, 60, 66, 162, 163), (62, 59, 65, 68), (136, 135, 62, 63), (133, 136, 63, 60), (135, 132, 59, 62), (164, 130, 133, 60, 161, 165), (70, 68, 65, 58), (66, 64, 81, 166, 162), (66, 70, 73, 64), (66, 69, 68, 70), (67, 61, 152, 167), (59, 43, 58, 65), (63, 62, 68, 69), (60, 63, 69, 66), (83, 73, 72, 82), (81, 64, 73, 83), (70, 58, 72, 73), (160, 67, 71, 168), (82, 117, 116), (71, 67, 167, 169), (115, 117, 82, 72, 58), (109, 171, 85, 86, 71, 169, 170, 108, 172), (71, 86, 87, 111, 174, 110, 173, 168), (81, 175, 166), (154, 134, 130, 164), (58, 43, 119, 37, 115), (131, 17, 75, 118, 33, 119, 43), (176, 148, 79, 53, 27, 144), (78, 51, 102, 112), (52, 51, 91, 92), (78, 80, 95, 90), (120, 122, 77, 14), (14, 77, 113, 97), (76, 29, 142, 145), (124, 128, 74, 8), (85, 84, 88, 86), (86, 88, 89, 87), (83, 82, 89, 88), (116, 111, 87, 89, 82), (175, 81, 84, 85, 171), (81, 83, 88, 84), (91, 90, 95, 92), (92, 95, 93, 94), (80, 79, 93, 95), (79, 55, 94, 93), (51, 78, 90, 91), (55, 52, 92, 94), (6, 112, 102, 149, 5), (150, 103, 185), (103, 13, 5, 149, 150, 185), (139, 97, 113, 3, 1, 182), (9, 96, 139, 182, 186, 1), (186, 182, 1), (1, 3, 114, 6, 5, 181), (9, 1, 181, 191, 177), (181, 5, 13, 177, 191), (100, 101, 21, 30), (98, 25, 15, 99), (15, 189, 178), (15, 25, 30, 21, 178, 189), (174, 111, 116, 117, 115, 37, 26), (174, 26, 44, 110), (33, 118, 107, 158, 23), (157, 106, 188), (106, 40, 23, 158, 157, 188), (26, 37, 119, 33, 23, 183), (40, 44, 26, 183, 190, 23), (183, 23, 190), (56, 50, 109, 172, 184, 108), (108, 184, 172), (54, 105, 155, 187, 104, 47), (155, 104, 187), (50, 56, 180, 179), (54, 47, 179, 180), (29, 76, 128, 124), (0, 75, 122, 120), (17, 2, 129, 123), (75, 17, 123, 122), (76, 45, 127, 128), (14, 42, 121, 120), (32, 38, 126, 125), (38, 18, 129, 126), (42, 29, 124, 121), (45, 32, 125, 127), (8, 74, 130, 134), (74, 34, 133, 130), (36, 2, 132, 135), (34, 10, 136, 133), (10, 36, 135, 136), (2, 17, 131, 132), (103, 151, 11, 13), (7, 11, 151, 137, 138), (138, 96, 9, 7), (11, 7, 9, 177, 13), (30, 20, 146, 100), (148, 176, 21, 101, 147), (146, 20, 16, 140, 141), (16, 25, 98, 140), (145, 142, 99, 15, 143), (16, 20, 30, 25), (178, 21, 176, 144, 143, 15), (31, 173, 110, 44), (168, 173, 31, 28, 159, 156, 160), (159, 28, 40, 106), (28, 31, 44, 40), (171, 109, 50, 163, 162, 166, 175), (170, 41, 56, 108), (153, 39, 41, 170, 169, 167, 152), (105, 54, 39, 153), (164, 165, 47, 104, 154), (41, 39, 54, 180, 56), (161, 163, 50, 179, 47, 165), (192, 193, 195, 194), (194, 195, 199, 198), (198, 199, 197, 196), (196, 197, 193, 192), (194, 198, 196, 192), (199, 195, 193, 197), (200, 202, 203, 201), (202, 206, 207, 203), (206, 204, 205, 207), (204, 200, 201, 205), (202, 200, 204, 206), (207, 205, 201, 203), (208, 210, 211, 209), (210, 214, 215, 211), (214, 212, 213, 215), (212, 208, 209, 213), (210, 208, 212, 214), (215, 213, 209, 211), (216, 217, 219, 218), (218, 219, 223, 222), (222, 223, 221, 220), (220, 221, 217, 216), (218, 222, 220, 216), (223, 219, 217, 221)])
me_cube_006.polygons.foreach_set('material_index', [1, 1, 1, 0, 0, 0, 0, 0, 0, 0, 0, 0, 0, 1, 0, 0, 1, 0, 0, 0, 0, 0, 0, 0, 0, 0, 1, 0, 0, 0, 0, 0, 0, 0, 1, 0, 0, 1, 0, 0, 1, 0, 1, 0, 1, 0, 0, 0, 0, 0, 0, 0, 0, 0, 0, 0, 0, 0, 0, 0, 0, 0, 0, 0, 0, 0, 0, 0, 0, 0, 0, 0, 0, 0, 0, 0, 0, 0, 0, 0, 0, 0, 0, 0, 0, 0, 0, 0, 0, 0, 0, 0, 0, 0, 0, 0, 0, 0, 0, 0, 0, 0, 0, 0, 0, 0, 0, 1, 0, 0, 0, 0, 0, 0, 0, 0, 0, 0, 0, 0, 0, 2, 2, 2, 2, 2, 2, 2, 2, 2, 2, 2, 2, 2, 2, 2, 2, 2, 2, 2, 2, 2, 2, 2, 2, 2, 2, 2, 2, 2, 2, 2, 2, 2, 2, 2, 2, 2, 2, 2, 2, 2, 2, 2, 2, 2, 2])
_uv = me_cube_006.uv_layers.new(name='UVMap')
_uv.uv.foreach_set('vector', [0.5, 0.125, 0.625, 0.125, 0.625, 0.25, 0.5, 0.25, 0.5, 0.375, 0.625, 0.375, 0.625, 0.5, 0.5, 0.5, 0.5, 0.646, 0.625, 0.646, 0.625, 0.75, 0.5, 0.75, 0.25, 0.646, 0.375, 0.646, 0.375, 0.75, 0.25, 0.75, 0.75, 0.646, 0.875, 0.646, 0.875, 0.75, 0.75, 0.75, 0.625, 0.646, 0.75, 0.646, 0.75, 0.75, 0.625, 0.75, 0.625, 0.5, 0.75, 0.5, 0.75, 0.625, 0.625, 0.625, 0.75, 0.5, 0.875, 0.5, 0.875, 0.625, 0.75, 0.625, 0.125, 0.646, 0.25, 0.646, 0.25, 0.75, 0.125, 0.75, 0.25, 0.5, 0.25, 0.625, 0.125, 0.625, 0.125, 0.5424, 0.126, 0.5424, 0.1471, 0.5424, 0.1603, 0.5424, 0.1603, 0.5, 0.375, 0.5424, 0.375, 0.5424, 0.375, 0.625, 0.25, 0.625, 0.25, 0.5, 0.3418, 0.5, 0.3418, 0.5424, 0.3529, 0.5424, 0.4375, 0.646, 0.5, 0.646, 0.5, 0.75, 0.4375, 0.75, 0.4662, 0.5, 0.5, 0.5, 0.5, 0.625, 0.4375, 0.625, 0.4375, 0.5424, 0.464, 0.5424, 0.5, 0.5, 0.625, 0.5, 0.625, 0.625, 0.5, 0.625, 0.25, 0.5, 0.25, 0.5, 0.375, 0.5, 0.375, 0.5, 0.375, 0.5, 0.3529, 0.5, 0.3418, 0.5, 0.3418, 0.5, 0.5, 0.375, 0.5, 0.5, 0.5, 0.5, 0.5, 0.375, 0.5, 0.25, 0.625, 0.25, 0.625, 0.375, 0.5, 0.375, 0.5, 0.25, 0.4662, 0.25, 0.464, 0.2076, 0.4375, 0.2076, 0.4375, 0.125, 0.5, 0.125, 0.4375, 0.104, 0.5, 0.104, 0.5, 0.125, 0.4375, 0.125, 0.5, 0.104, 0.625, 0.104, 0.625, 0.125, 0.5, 0.125, 0.4375, 0.375, 0.5, 0.375, 0.5, 0.5, 0.4375, 0.5, 0.4375, 0.25, 0.5, 0.25, 0.5, 0.375, 0.4375, 0.375, 0.5, 0.25, 0.4375, 0.25, 0.4375, 0.25, 0.4662, 0.25, 0.4662, 0.25, 0.5, 0.25, 0.5, 0.25, 0.5, 0.375, 0.5, 0.375, 0.5, 0.25, 0.375, 0.5, 0.375, 0.5, 0.4375, 0.5, 0.4375, 0.5, 0.125, 0.5, 0.25, 0.5, 0.25, 0.5, 0.1603, 0.5, 0.1603, 0.5, 0.1471, 0.5, 0.1394, 0.5, 0.126, 0.5, 0.125, 0.5, 0.625, 0.0, 0.5, 0.0, 0.5, 0.0, 0.625, 0.0, 0.25, 0.75, 0.25, 0.75, 0.375, 0.75, 0.375, 0.75, 0.375, 0.75, 0.375, 0.75, 0.3551, 0.75, 0.3529, 0.75, 0.3418, 0.75, 0.3418, 0.75, 0.4375, 0.0, 0.4375, 0.0, 0.375, 0.0, 0.375, 0.0, 0.125, 0.75, 0.25, 0.75, 0.25, 0.75, 0.1603, 0.75, 0.1603, 0.75, 0.1471, 0.75, 0.147, 0.75, 0.126, 0.75, 0.125, 0.75, 0.1603, 0.75, 0.25, 0.75, 0.25, 0.75, 0.1603, 0.75, 0.4602, 0.75, 0.5, 0.75, 0.5, 0.75, 0.4545, 0.75, 0.4602, 0.75, 0.75, 0.75, 0.875, 0.75, 0.875, 0.75, 0.75, 0.75, 0.625, 0.75, 0.75, 0.75, 0.75, 0.75, 0.625, 0.75, 0.5, 0.75, 0.625, 0.75, 0.625, 0.75, 0.5, 0.75, 0.75, 0.75, 0.875, 0.75, 0.875, 0.75, 0.75, 0.75, 0.4375, 0.75, 0.4375, 0.75, 0.5, 0.75, 0.5, 0.75, 0.4602, 0.75, 0.4602, 0.75, 0.5, 0.875, 0.625, 0.875, 0.625, 1.0, 0.5, 1.0, 0.5, 0.75, 0.5, 0.75, 0.4375, 0.75, 0.4375, 0.75, 0.4545, 0.75, 0.5, 0.75, 0.5, 0.875, 0.5, 0.875, 0.5, 0.75, 0.5, 0.75, 0.625, 0.75, 0.625, 0.875, 0.5, 0.875, 0.25, 0.75, 0.25, 0.75, 0.3418, 0.75, 0.3418, 0.75, 0.625, 0.0, 0.5, 0.0, 0.5, 0.0, 0.625, 0.0, 0.625, 0.75, 0.75, 0.75, 0.75, 0.75, 0.625, 0.75, 0.5, 0.75, 0.625, 0.75, 0.625, 0.75, 0.5, 0.75, 0.4375, 0.875, 0.5, 0.875, 0.5, 1.0, 0.4375, 1.0, 0.4375, 0.75, 0.5, 0.75, 0.5, 0.875, 0.4375, 0.875, 0.5, 0.875, 0.5, 1.0, 0.5, 1.0, 0.5, 0.875, 0.1603, 0.75, 0.25, 0.75, 0.25, 0.75, 0.1603, 0.75, 0.4375, 0.0, 0.4375, 0.0, 0.3824, 0.0, 0.25, 0.75, 0.25, 0.75, 0.3418, 0.75, 0.3418, 0.75, 0.4545, 0.0, 0.4375, 0.0, 0.4375, 0.0, 0.5, 0.0, 0.5, 0.0, 0.375, 0.75, 0.375, 0.75, 0.375, 0.75, 0.25, 0.75, 0.25, 0.75, 0.3418, 0.75, 0.3418, 0.75, 0.3529, 0.75, 0.3627, 0.75, 0.25, 0.75, 0.25, 0.75, 0.125, 0.75, 0.125, 0.75, 0.126, 0.75, 0.1471, 0.75, 0.1603, 0.75, 0.1603, 0.75, 0.4375, 0.75, 0.3824, 0.75, 0.4375, 0.75, 0.375, 0.75, 0.375, 0.75, 0.4375, 0.75, 0.4375, 0.75, 0.5, 0.0, 0.5, 0.0, 0.4602, 0.0, 0.4602, 0.0, 0.4545, 0.0, 0.5, 0.0, 0.5, 0.0, 0.4375, 0.0, 0.4375, 0.0, 0.4602, 0.0, 0.4602, 0.0, 0.5, 0.0, 0.4662, 0.5, 0.4375, 0.5, 0.4375, 0.5, 0.5, 0.5, 0.5, 0.5, 0.4662, 0.5, 0.4375, 0.25, 0.375, 0.25, 0.375, 0.25, 0.4375, 0.25, 0.25, 0.5, 0.125, 0.5, 0.125, 0.5, 0.25, 0.5, 0.4375, 0.25, 0.4375, 0.375, 0.4375, 0.375, 0.4375, 0.25, 0.375, 0.104, 0.4375, 0.104, 0.4375, 0.125, 0.375, 0.125, 0.375, 0.125, 0.4375, 0.125, 0.4375, 0.2076, 0.375, 0.2076, 0.4375, 0.625, 0.375, 0.625, 0.375, 0.5424, 0.4375, 0.5424, 0.375, 0.646, 0.4375, 0.646, 0.4375, 0.75, 0.375, 0.75, 0.375, 0.75, 0.4375, 0.75, 0.4375, 0.875, 0.375, 0.875, 0.375, 0.875, 0.4375, 0.875, 0.4375, 1.0, 0.375, 1.0, 0.4375, 0.875, 0.4375, 1.0, 0.4375, 1.0, 0.4375, 0.875, 0.3824, 0.0, 0.375, 0.0, 0.375, 0.0, 0.4375, 0.0, 0.4375, 0.0, 0.3824, 0.75, 0.4375, 0.75, 0.4375, 0.75, 0.375, 0.75, 0.375, 0.75, 0.4375, 0.75, 0.4375, 0.875, 0.4375, 0.875, 0.4375, 0.75, 0.375, 0.25, 0.4375, 0.25, 0.4375, 0.375, 0.375, 0.375, 0.375, 0.375, 0.4375, 0.375, 0.4375, 0.5, 0.375, 0.5, 0.4375, 0.375, 0.4375, 0.5, 0.4375, 0.5, 0.4375, 0.375, 0.4375, 0.5, 0.375, 0.5, 0.375, 0.5, 0.4375, 0.5, 0.375, 0.25, 0.4375, 0.25, 0.4375, 0.25, 0.375, 0.25, 0.375, 0.5, 0.25, 0.5, 0.25, 0.5, 0.375, 0.5, 0.625, 0.25, 0.5, 0.25, 0.4723, 0.25, 0.4723, 0.2618, 0.625, 0.2618, 0.4723, 0.4127, 0.4723, 0.5, 0.4997, 0.4552, 0.4723, 0.5, 0.625, 0.5, 0.625, 0.2618, 0.4723, 0.2618, 0.4723, 0.4127, 0.4997, 0.4552, 0.4723, 0.9882, 0.4723, 1.0, 0.5035, 1.0, 0.625, 1.0, 0.625, 0.9882, 0.5093, 0.9882, 0.625, 0.75, 0.4723, 0.75, 0.4723, 0.9882, 0.5093, 0.9882, 0.5503, 0.8723, 0.625, 0.9882, 0.5503, 0.8723, 0.5093, 0.9882, 0.625, 0.9882, 0.8632, 0.75, 0.875, 0.75, 0.875, 0.6303, 0.875, 0.5, 0.8632, 0.5, 0.8632, 0.636, 0.625, 0.75, 0.8632, 0.75, 0.8632, 0.636, 0.7617, 0.6846, 0.625, 0.5964, 0.8632, 0.636, 0.8632, 0.5, 0.625, 0.5, 0.625, 0.5964, 0.7617, 0.6846, 0.4723, 0.5, 0.4723, 0.25, 0.625, 0.25, 0.625, 0.5, 0.4723, 0.75, 0.625, 0.75, 0.625, 1.0, 0.4723, 1.0, 0.875, 0.75, 0.8535, 0.7285, 0.875, 0.7424, 0.875, 0.75, 0.625, 0.75, 0.625, 0.5, 0.875, 0.5, 0.875, 0.7424, 0.8535, 0.7285, 0.4723, 0.2618, 0.4723, 0.25, 0.4768, 0.25, 0.5103, 0.25, 0.5962, 0.25, 0.625, 0.25, 0.625, 0.2618, 0.4723, 0.2618, 0.625, 0.2618, 0.625, 0.5, 0.4723, 0.5, 0.625, 1.0, 0.5103, 1.0, 0.4723, 1.0, 0.4723, 0.9882, 0.625, 0.9882, 0.4723, 0.7514, 0.4723, 0.75, 0.4888, 0.777, 0.4723, 0.75, 0.625, 0.75, 0.625, 0.9882, 0.4723, 0.9882, 0.4723, 0.7514, 0.4888, 0.777, 0.8632, 0.5, 0.875, 0.5, 0.875, 0.7007, 0.875, 0.75, 0.8632, 0.75, 0.8632, 0.7031, 0.625, 0.75, 0.625, 0.5, 0.8632, 0.5, 0.8632, 0.7031, 0.7184, 0.6566, 0.8632, 0.75, 0.8632, 0.7031, 0.8632, 0.75, 0.7184, 0.6566, 0.625, 0.5, 0.625, 0.25, 0.4723, 0.25, 0.4723, 0.3891, 0.5071, 0.443, 0.4723, 0.5, 0.4723, 0.5, 0.5071, 0.443, 0.4723, 0.3891, 0.625, 0.75, 0.4723, 0.75, 0.4723, 0.7751, 0.5429, 0.8845, 0.4723, 1.0, 0.625, 1.0, 0.4723, 0.7751, 0.4723, 1.0, 0.5429, 0.8845, 0.875, 0.5, 0.625, 0.5, 0.625, 0.5811, 0.875, 0.7424, 0.625, 0.75, 0.875, 0.75, 0.875, 0.7424, 0.625, 0.5811, 0.375, 0.625, 0.4375, 0.625, 0.4375, 0.646, 0.375, 0.646, 0.375, 0.0, 0.4375, 0.0, 0.4375, 0.104, 0.375, 0.104, 0.5, 0.0, 0.625, 0.0, 0.625, 0.104, 0.5, 0.104, 0.4375, 0.0, 0.5, 0.0, 0.5, 0.104, 0.4375, 0.104, 0.4375, 0.625, 0.5, 0.625, 0.5, 0.646, 0.4375, 0.646, 0.125, 0.625, 0.25, 0.625, 0.25, 0.646, 0.125, 0.646, 0.625, 0.625, 0.75, 0.625, 0.75, 0.646, 0.625, 0.646, 0.75, 0.625, 0.875, 0.625, 0.875, 0.646, 0.75, 0.646, 0.25, 0.625, 0.375, 0.625, 0.375, 0.646, 0.25, 0.646, 0.5, 0.625, 0.625, 0.625, 0.625, 0.646, 0.5, 0.646, 0.375, 0.75, 0.4375, 0.75, 0.4375, 0.75, 0.375, 0.75, 0.4375, 0.75, 0.5, 0.75, 0.5, 0.75, 0.4375, 0.75, 0.75, 0.75, 0.875, 0.75, 0.875, 0.75, 0.75, 0.75, 0.5, 0.75, 0.625, 0.75, 0.625, 0.75, 0.5, 0.75, 0.625, 0.75, 0.75, 0.75, 0.75, 0.75, 0.625, 0.75, 0.625, 0.0, 0.5, 0.0, 0.5, 0.0, 0.625, 0.0, 0.4723, 0.4036, 0.4723, 0.5, 0.625, 0.5, 0.625, 0.4036, 0.625, 0.75, 0.625, 0.5, 0.4723, 0.5, 0.4723, 0.6303, 0.4723, 0.75, 0.4723, 0.75, 0.4723, 0.8464, 0.625, 0.8464, 0.625, 0.75, 0.625, 0.5, 0.625, 0.75, 0.7214, 0.75, 0.7214, 0.5964, 0.7214, 0.5, 0.625, 0.4189, 0.625, 0.5, 0.4723, 0.5, 0.4723, 0.4189, 0.5, 0.2576, 0.625, 0.2576, 0.625, 0.2576, 0.4723, 0.2576, 0.4723, 0.2576, 0.4723, 0.5, 0.625, 0.5, 0.625, 0.75, 0.4723, 0.75, 0.4723, 0.6303, 0.625, 0.75, 0.625, 0.8311, 0.4723, 0.8311, 0.4723, 0.75, 0.5035, 0.9924, 0.4723, 0.9924, 0.4723, 0.9924, 0.625, 0.9924, 0.625, 0.9924, 0.625, 0.75, 0.625, 0.5, 0.7061, 0.5, 0.7061, 0.75, 0.8674, 0.7424, 0.8674, 0.5, 0.8674, 0.5, 0.8674, 0.6303, 0.8674, 0.75, 0.8674, 0.75, 0.625, 0.5, 0.4723, 0.5, 0.4723, 0.4036, 0.625, 0.4036, 0.4723, 0.5187, 0.4723, 0.5, 0.625, 0.5, 0.625, 0.75, 0.4723, 0.75, 0.4723, 0.7007, 0.4723, 0.557, 0.4723, 0.75, 0.625, 0.75, 0.625, 0.8464, 0.4723, 0.8464, 0.625, 0.75, 0.625, 0.5, 0.7214, 0.5, 0.7214, 0.75, 0.4723, 0.2576, 0.4723, 0.2576, 0.625, 0.2576, 0.625, 0.2576, 0.5962, 0.2576, 0.5103, 0.2576, 0.4768, 0.2576, 0.4723, 0.5, 0.625, 0.5, 0.625, 0.4189, 0.4723, 0.4189, 0.4723, 0.75, 0.625, 0.75, 0.625, 0.5, 0.4723, 0.5, 0.4723, 0.5187, 0.4723, 0.557, 0.4723, 0.7007, 0.4723, 0.8311, 0.625, 0.8311, 0.625, 0.75, 0.4723, 0.75, 0.5103, 0.9924, 0.625, 0.9924, 0.625, 0.9924, 0.4723, 0.9924, 0.4723, 0.9924, 0.625, 0.5, 0.625, 0.75, 0.7061, 0.75, 0.7061, 0.5811, 0.7061, 0.5, 0.8674, 0.7007, 0.8674, 0.5, 0.8674, 0.5, 0.8674, 0.7424, 0.8674, 0.75, 0.8674, 0.75, 0.375, 0.0, 0.625, 0.0, 0.625, 0.25, 0.375, 0.25, 0.375, 0.25, 0.625, 0.25, 0.625, 0.5, 0.375, 0.5, 0.375, 0.5, 0.625, 0.5, 0.625, 0.75, 0.375, 0.75, 0.375, 0.75, 0.625, 0.75, 0.625, 1.0, 0.375, 1.0, 0.125, 0.5, 0.375, 0.5, 0.375, 0.75, 0.125, 0.75, 0.625, 0.5, 0.875, 0.5, 0.875, 0.75, 0.625, 0.75, 0.375, 0.0, 0.375, 0.25, 0.625, 0.25, 0.625, 0.0, 0.375, 0.25, 0.375, 0.5, 0.625, 0.5, 0.625, 0.25, 0.375, 0.5, 0.375, 0.75, 0.625, 0.75, 0.625, 0.5, 0.375, 0.75, 0.375, 1.0, 0.625, 1.0, 0.625, 0.75, 0.125, 0.5, 0.125, 0.75, 0.375, 0.75, 0.375, 0.5, 0.625, 0.5, 0.625, 0.75, 0.875, 0.75, 0.875, 0.5, 0.375, 0.0, 0.375, 0.25, 0.625, 0.25, 0.625, 0.0, 0.375, 0.25, 0.375, 0.5, 0.625, 0.5, 0.625, 0.25, 0.375, 0.5, 0.375, 0.75, 0.625, 0.75, 0.625, 0.5, 0.375, 0.75, 0.375, 1.0, 0.625, 1.0, 0.625, 0.75, 0.125, 0.5, 0.125, 0.75, 0.375, 0.75, 0.375, 0.5, 0.625, 0.5, 0.625, 0.75, 0.875, 0.75, 0.875, 0.5, 0.375, 0.0, 0.625, 0.0, 0.625, 0.25, 0.375, 0.25, 0.375, 0.25, 0.625, 0.25, 0.625, 0.5, 0.375, 0.5, 0.375, 0.5, 0.625, 0.5, 0.625, 0.75, 0.375, 0.75, 0.375, 0.75, 0.625, 0.75, 0.625, 1.0, 0.375, 1.0, 0.125, 0.5, 0.375, 0.5, 0.375, 0.75, 0.125, 0.75, 0.625, 0.5, 0.875, 0.5, 0.875, 0.75, 0.625, 0.75])
me_cube_006.materials.append(mat_body)
me_cube_006.materials.append(mat_window)
me_cube_006.materials.append(mat_tires)
me_cube_006.update()
me_plane = bpy.data.meshes.new('Plane')
me_plane.from_pydata([(-1.189, 2.324, 0.3845), (-1.189, -2.17, 0.3305), (-1.189, 2.386, 1.005), (-0.9371, -1.265, 0.7327), (-1.189, -1.981, 0.8241), (-1.189, 2.095, 0.3305), (-1.189, 1.139, 0.308), (-1.189, 0.1829, 0.2854), (-1.189, -0.7732, 0.2764), (-0.9371, -1.998, 0.7327), (-1.189, -1.729, 0.9908), (-1.189, -0.7732, 1.067), (-1.189, 1.139, 1.001), (-0.9371, 2.032, 0.7327), (-1.189, 2.095, 1.091), (-1.189, 2.386, 0.8121), (-1.189, -2.053, 0.7354), (-1.189, 2.095, 0.8071), (-0.9371, 1.299, 0.7327), (-1.189, 1.139, 0.7906), (-1.189, 0.1838, 0.7741), (0.9386, -1.265, 0.7327), (-1.189, -0.7727, 0.7575), (-1.189, -1.729, 0.741), (-1.189, 2.486, 0.6405), (-1.189, -2.17, 0.513), (0.9386, -1.998, 0.7327), (-1.189, 2.094, 0.6297), (-1.189, 1.137, 0.6036), (-1.189, 0.1849, 0.5775), (-1.189, -0.7737, 0.5512), (0.9386, 2.032, 0.7327), (-1.189, -2.276, 0.6871), (-1.189, -2.319, 0.5041), (-1.189, 0.6436, 0.2963), (0.9386, 1.299, 0.7327), (-1.189, 0.6436, 0.9884), (-1.189, 0.6425, 0.782), (-1.189, 0.6439, 0.59), (-1.189, 0.1829, 0.9681), (-1.189, -0.5187, 0.9728), (1.191, 2.324, 0.3845), (1.191, -2.17, 0.3305), (1.191, 2.386, 1.005), (1.191, -1.981, 0.8241), (1.191, 2.095, 0.3305), (1.191, 1.139, 0.308), (1.191, 0.1829, 0.2854), (1.191, -0.7732, 0.2764), (1.191, -1.729, 0.9908), (1.191, -0.7732, 1.067), (1.191, 1.139, 1.001), (1.191, 2.095, 1.091), (1.191, 2.386, 0.8121), (1.191, -2.053, 0.7355), (1.191, 2.095, 0.8071), (1.191, 1.139, 0.7906), (1.191, 0.1838, 0.7741), (1.191, -0.7727, 0.7576), (1.191, -1.729, 0.7411), (1.191, 2.486, 0.6404), (1.191, -2.17, 0.5129), (1.191, 2.094, 0.6297), (1.191, 1.137, 0.6035), (1.191, 0.1849, 0.5774), (1.191, -0.7737, 0.5512), (1.191, -2.276, 0.6871), (1.191, -2.319, 0.5041), (1.191, 0.6436, 0.2963), (1.191, 0.6436, 0.9884), (1.191, 0.6425, 0.782), (1.191, 0.6439, 0.59), (1.191, 0.1829, 0.9681), (1.191, -0.5187, 0.9728), (0.0006733, -2.969, 0.6871), (0.0006733, -2.969, 0.5041), (0.0006728, -0.7732, 0.2764), (0.0006723, 0.1829, 0.2854), (0.0006719, 2.99, 0.3845), (0.0006714, 3.151, 0.6586), (0.0006733, -2.879, 0.5135), (0.0006733, -1.729, 0.2854), (0.0006733, -2.728, 0.3305), (0.0006719, 3.051, 0.8236), (0.0006733, -2.879, 0.6966), (0.0006733, -1.729, 1.229), (0.0006733, -2.685, 1.063), (0.0006728, 0.6436, 0.2963), (0.0006723, 1.139, 0.308), (0.0006728, -0.7732, 1.306), (0.0006719, 3.051, 1.037), (0.0006719, 1.747, 1.218), (0.0006728, -0.157, 1.717), (0.0006719, 2.095, 0.3305), (0.0006723, -0.5187, 1.215), (0.0006728, -0.01704, 1.677), (-0.9757, -1.729, 1.229), (-0.9549, -0.7732, 1.306), (-0.7391, 0.04728, 1.717), (-0.977, -2.781, 0.5041), (-0.5944, -1.729, 0.2854), (-0.9707, 2.99, 0.3845), (-0.977, -2.781, 0.6871), (-0.977, -2.691, 0.6966), (-0.5944, 1.139, 0.308), (-0.9549, 0.6436, 1.23), (-0.7391, 0.2853, 1.677), (-0.9549, 1.139, 1.243), (-0.5944, 2.095, 0.3305), (-0.9707, 3.051, 1.037), (-0.977, -2.691, 0.5135), (-0.9707, 3.151, 0.6587), (-0.977, -2.497, 1.063), (-0.9549, -0.5187, 1.215), (-0.9549, 0.1829, 1.21), (-0.5944, -0.7732, 0.2764), (-0.5944, 0.1829, 0.2854), (-0.9707, 3.051, 0.8236), (-0.977, -2.54, 0.3305), (-0.5944, 0.6436, 0.2963), (-0.9549, 1.747, 1.218), (0.9908, -2.85, 0.6871), (0.5957, -0.7732, 0.2764), (0.9218, 2.99, 0.3845), (0.5957, -1.729, 0.2854), (0.9908, -2.609, 0.3305), (0.9908, -2.76, 0.6966), (0.9471, -1.729, 1.229), (0.5957, 0.6436, 0.2963), (0.9563, -0.7732, 1.306), (0.9218, 3.051, 1.037), (0.9563, 0.6436, 1.23), (0.7386, 0.04729, 1.717), (0.5957, 2.095, 0.3305), (0.9563, 1.139, 1.243), (0.7386, 0.2853, 1.677), (0.9908, -2.85, 0.5041), (0.5957, 0.1829, 0.2854), (0.9218, 3.151, 0.6586), (0.9908, -2.76, 0.5135), (0.9218, 3.051, 0.8236), (0.9908, -2.566, 1.063), (0.5957, 1.139, 0.308), (0.9563, 1.747, 1.218), (0.9563, 0.1829, 1.21), (0.9563, -0.5187, 1.215), (0.8211, 1.747, 0.9388), (0.0006719, 1.747, 0.9388), (0.8211, 0.1829, 0.8159), (0.0006723, 0.1829, 0.8159), (0.9563, -0.5187, 0.8206), (0.0006723, -0.5187, 0.8206), (0.0006723, 0.6436, 0.8363), (0.0006723, 1.139, 0.8487), (-0.9549, -0.5187, 0.8206), (-0.8197, 0.1829, 0.8159), (-0.8197, 1.747, 0.9388), (-0.8197, 0.6436, 0.8363), (-0.8197, 1.139, 0.8487), (0.8211, 0.6436, 0.8363), (0.8211, 1.139, 0.8487), (-1.189, 1.299, 0.608), (-1.189, 2.032, 0.628), (-1.189, 2.032, 0.329), (-1.189, 1.299, 0.3117), (-1.189, -1.998, 0.5177), (-1.189, -1.998, 0.3129), (-0.9371, -1.265, 0.2811), (-1.189, -1.265, 0.2811), (-0.9371, -1.729, 0.2854), (-0.9371, -1.983, 0.3114), (-0.9568, -1.998, 0.3129), (-0.9371, -1.998, 0.3118), (1.191, -1.265, 0.5377), (1.191, -1.729, 0.7327), (1.191, -1.265, 0.7327), (1.191, 2.032, 0.628), (1.191, 1.299, 0.7327), (1.191, 1.299, 0.6079), (1.191, 2.032, 0.7327), (1.191, -1.998, 0.5176), (1.191, -1.998, 0.7327), (1.191, -1.998, 0.3129), (1.191, 2.032, 0.329), (1.191, 1.299, 0.3117), (1.191, -1.265, 0.2811), (0.9386, -1.729, 0.2854), (0.9386, -1.265, 0.2811), (0.9386, -1.998, 0.3118), (0.9582, -1.998, 0.3129), (0.9386, -1.983, 0.3114), (0.9386, 1.299, 0.3117), (0.9386, 2.032, 0.329), (-0.9371, 2.032, 0.329), (-0.9371, 1.299, 0.3117), (-1.189, 2.032, 0.7327), (-1.189, 1.299, 0.7327), (-1.189, -1.265, 0.7327), (-1.189, -1.265, 0.5378), (-1.189, -1.729, 0.7327), (-1.189, -1.998, 0.7327), (-1.192, -1.265, -1.192e-07), (-1.192, -1.265, 0.7327), (-0.9371, -1.265, -1.192e-07), (-0.9371, -1.265, 0.7327), (-1.192, -1.998, -1.192e-07), (-1.192, -1.998, 0.7327), (-0.9371, -1.998, -1.192e-07), (-0.9371, -1.998, 0.7327), (-1.192, 2.032, -1.192e-07), (-1.192, 2.032, 0.7327), (-0.9371, 2.032, -1.192e-07), (-0.9371, 2.032, 0.7327), (-1.192, 1.299, -1.192e-07), (-1.192, 1.299, 0.7327), (-0.9371, 1.299, -1.192e-07), (-0.9371, 1.299, 0.7327), (0.9386, -1.265, 0.0), (0.9386, -1.265, 0.7327), (1.194, -1.265, -5.96e-08), (1.194, -1.265, 0.7327), (0.9386, -1.998, 0.0), (0.9386, -1.998, 0.7327), (1.194, -1.998, -5.96e-08), (1.194, -1.998, 0.7327), (0.9386, 2.032, 0.0), (0.9386, 2.032, 0.7327), (1.194, 2.032, -5.96e-08), (1.194, 2.032, 0.7327), (0.9386, 1.299, 0.0), (0.9386, 1.299, 0.7327), (1.194, 1.299, -5.96e-08), (1.194, 1.299, 0.7327)], [], [(27, 5, 163, 162), (164, 6, 28, 161), (1, 25, 165, 166), (0, 5, 27, 24), (105, 107, 12, 36), (34, 7, 29, 38), (168, 8, 115, 100, 169, 167), (116, 115, 8, 7), (114, 105, 36, 39), (28, 38, 37, 19), (169, 100, 118, 1, 166, 171, 172, 170), (111, 101, 0, 24), (6, 34, 38, 28), (19, 37, 36, 12), (109, 117, 15, 2), (99, 102, 32, 33), (110, 99, 33, 25), (112, 96, 10, 4), (101, 108, 5, 0), (120, 109, 2, 14), (119, 116, 7, 34), (59, 49, 44, 54), (53, 43, 52, 55), (55, 52, 51, 56), (70, 69, 72, 57), (58, 57, 72, 73, 50), (58, 50, 49, 59), (65, 58, 59, 174, 175, 173), (64, 57, 58, 65), (71, 70, 57, 64), (62, 55, 56, 63, 178, 177, 179, 176), (60, 53, 55, 62), (59, 54, 61, 180, 181, 174), (180, 61, 42, 182), (41, 60, 62, 45), (45, 62, 176, 183), (63, 46, 184, 178), (68, 71, 64, 47), (47, 64, 65, 48), (48, 65, 173, 185), (54, 66, 67, 61), (46, 63, 71, 68), (63, 56, 70, 71), (56, 51, 69, 70), (136, 67, 66, 121), (137, 47, 48, 122), (138, 60, 41, 123), (139, 61, 67, 136), (186, 124, 122, 48, 185, 187), (182, 42, 125, 124, 186, 190, 188, 189), (140, 53, 60, 138), (121, 66, 54, 126), (141, 44, 49, 127), (44, 141, 126, 54), (125, 42, 61, 139), (142, 46, 68, 128), (127, 49, 50, 129), (143, 52, 43, 130), (144, 72, 69, 131), (130, 43, 53, 140), (113, 97, 98, 106), (123, 41, 45, 133), (145, 73, 72, 144), (131, 69, 51, 134), (184, 46, 142, 133, 45, 183, 192, 191), (40, 11, 97, 113), (134, 51, 52, 143), (128, 68, 47, 137), (129, 145, 135, 132), (107, 120, 14, 12), (73, 145, 129, 50), (163, 5, 108, 104, 6, 164, 194, 193), (113, 114, 39, 40), (96, 97, 11, 10), (38, 29, 20, 37), (161, 28, 19, 17, 27, 162, 195, 196), (29, 30, 22, 20), (15, 17, 14, 2), (118, 110, 25, 1), (22, 23, 10, 11), (23, 22, 30, 198, 197, 199), (25, 16, 23, 199, 200, 165), (24, 27, 17, 15), (22, 11, 40, 39, 20), (16, 25, 33, 32), (7, 8, 30, 29), (198, 30, 8, 168), (23, 16, 4, 10), (104, 119, 34, 6), (17, 19, 12, 14), (37, 20, 39, 36), (102, 103, 16, 32), (112, 4, 16, 103), (117, 111, 24, 15), (83, 79, 111, 117), (84, 86, 112, 103), (74, 84, 103, 102), (88, 87, 119, 104), (82, 80, 110, 118), (85, 89, 97, 96), (105, 157, 158, 107), (93, 88, 104, 108), (95, 94, 113, 106), (114, 155, 157, 105), (87, 77, 116, 119), (91, 90, 109, 120), (78, 93, 108, 101), (89, 92, 98, 97), (86, 85, 96, 112), (80, 75, 99, 110), (75, 74, 102, 99), (90, 83, 117, 109), (79, 78, 101, 111), (100, 81, 82, 118), (113, 154, 155, 114), (77, 76, 115, 116), (76, 81, 100, 115), (92, 95, 106, 98), (107, 158, 156, 120), (95, 135, 145, 94), (87, 128, 137, 77), (131, 159, 148, 144), (92, 132, 135, 95), (93, 133, 142, 88), (144, 148, 150, 145), (145, 150, 151, 94), (78, 123, 133, 93), (89, 129, 132, 92), (90, 130, 140, 83), (120, 156, 147, 91), (91, 143, 130, 90), (85, 127, 129, 89), (88, 142, 128, 87), (82, 125, 139, 80), (84, 126, 141, 86), (86, 141, 127, 85), (74, 121, 126, 84), (83, 140, 138, 79), (81, 124, 125, 82), (76, 122, 124, 81), (80, 139, 136, 75), (79, 138, 123, 78), (77, 137, 122, 76), (75, 136, 121, 74), (151, 149, 155, 154), (153, 147, 156, 158), (149, 152, 157, 155), (152, 153, 158, 157), (153, 160, 146, 147), (152, 159, 160, 153), (151, 150, 148, 149), (149, 148, 159, 152), (134, 160, 159, 131), (91, 147, 146, 143), (94, 151, 154, 113), (143, 146, 160, 134), (168, 167, 3, 197, 198), (172, 9, 3, 167, 169, 170), (166, 165, 200, 9, 172, 171), (197, 3, 9, 200, 199), (193, 13, 195, 162, 163), (194, 18, 13, 193), (196, 18, 194, 164, 161), (195, 13, 18, 196), (185, 173, 175, 21, 187), (189, 188, 26, 181, 180, 182), (21, 26, 188, 190, 186, 187), (181, 26, 21, 175, 174), (183, 176, 179, 31, 192), (191, 35, 177, 178, 184), (192, 31, 35, 191), (177, 35, 31, 179), (201, 202, 204, 203), (203, 204, 208, 207), (207, 208, 206, 205), (205, 206, 202, 201), (203, 207, 205, 201), (208, 204, 202, 206), (209, 210, 212, 211), (211, 212, 216, 215), (215, 216, 214, 213), (213, 214, 210, 209), (211, 215, 213, 209), (216, 212, 210, 214), (217, 218, 220, 219), (219, 220, 224, 223), (223, 224, 222, 221), (221, 222, 218, 217), (219, 223, 221, 217), (224, 220, 218, 222), (225, 226, 228, 227), (227, 228, 232, 231), (231, 232, 230, 229), (229, 230, 226, 225), (227, 231, 229, 225), (232, 228, 226, 230)])
me_plane.polygons.foreach_set('material_index', [0, 0, 0, 0, 0, 0, 0, 0, 0, 0, 0, 0, 0, 0, 0, 0, 0, 0, 0, 0, 0, 0, 0, 0, 0, 0, 0, 0, 0, 0, 0, 0, 0, 0, 0, 0, 0, 0, 0, 0, 0, 0, 0, 0, 0, 0, 0, 0, 0, 0, 0, 0, 0, 0, 0, 0, 0, 0, 0, 0, 1, 0, 0, 0, 0, 0, 0, 0, 1, 0, 0, 0, 0, 0, 0, 0, 0, 0, 0, 0, 0, 0, 0, 0, 0, 0, 0, 0, 0, 0, 0, 0, 0, 0, 0, 0, 0, 0, 0, 0, 0, 0, 1, 0, 0, 0, 0, 1, 0, 0, 0, 0, 0, 0, 0, 0, 0, 1, 0, 1, 0, 0, 1, 0, 0, 0, 0, 1, 0, 0, 0, 0, 0, 0, 0, 0, 0, 0, 0, 0, 0, 0, 0, 0, 0, 0, 0, 0, 0, 0, 0, 0, 0, 0, 0, 0, 0, 0, 0, 0, 0, 0, 0, 0, 0, 0, 0, 0, 0, 0, 0, 0, 2, 2, 2, 2, 2, 2, 2, 2, 2, 2, 2, 2, 2, 2, 2, 2, 2, 2, 2, 2, 2, 2, 2, 2])
_uv = me_plane.uv_layers.new(name='UVMap')
_uv.uv.foreach_set('vector', [0.1667, 0.25, 0.1667, 0.0, 0.1777, 0.0, 0.1775, 0.25, 0.3054, 0.0, 0.3333, 0.0, 0.3333, 0.25, 0.3051, 0.25, 1.0, 0.0, 1.0, 0.25, 0.935, 0.25, 0.9349, 0.0, 0.0, 0.0, 0.1667, 0.0, 0.1667, 0.25, 0.0, 0.25, 0.4197, 1.0, 0.3333, 1.0, 0.3333, 1.0, 0.4197, 1.0, 0.4197, 0.0, 0.5, 0.0, 0.5, 0.25, 0.4197, 0.25, 0.7524, 0.0, 0.6667, 0.0, 0.6667, 0.0, 0.8333, 0.0, 0.8333, 0.0, 0.7524, 0.0, 0.5, 0.0, 0.6667, 0.0, 0.6667, 0.0, 0.5, 0.0, 0.5, 0.6324, 0.4197, 1.0, 0.4197, 1.0, 0.5, 0.6324, 0.3333, 0.25, 0.4197, 0.25, 0.4197, 0.5, 0.3333, 0.5, 0.8333, 0.0, 0.8333, 0.0, 1.0, 0.0, 1.0, 0.0, 0.9349, 0.0, 0.9053, 0.0, 0.9035, 0.0, 0.9, 0.0, 0.0, 0.25, 0.0, 0.0, 0.0, 0.0, 0.0, 0.25, 0.3333, 0.0, 0.4197, 0.0, 0.4197, 0.25, 0.3333, 0.25, 0.3333, 0.5, 0.4197, 0.5, 0.4197, 1.0, 0.3333, 1.0, 0.0, 1.0, 0.0, 0.5, 0.0, 0.5, 0.0, 1.0, 1.0, 0.25, 1.0, 0.5, 1.0, 0.5, 1.0, 0.25, 1.0, 0.25, 1.0, 0.25, 1.0, 0.25, 1.0, 0.25, 1.0, 1.0, 0.8333, 1.0, 0.8333, 1.0, 1.0, 1.0, 0.0, 0.0, 0.1667, 0.0, 0.1667, 0.0, 0.0, 0.0, 0.1667, 1.0, 0.0, 1.0, 0.0, 1.0, 0.1667, 1.0, 0.4197, 0.0, 0.5, 0.0, 0.5, 0.0, 0.4197, 0.0, 0.8333, 0.5, 0.8333, 1.0, 1.0, 1.0, 1.0, 0.5, 0.0, 0.5, 0.0, 1.0, 0.1667, 1.0, 0.1667, 0.5, 0.1667, 0.5, 0.1667, 1.0, 0.3333, 1.0, 0.3333, 0.5, 0.4197, 0.5, 0.4197, 1.0, 0.5, 0.6324, 0.5, 0.5, 0.6667, 0.5, 0.5, 0.5, 0.5, 0.6324, 0.6223, 0.8242, 0.6667, 1.0, 0.6667, 0.5, 0.6667, 1.0, 0.8333, 1.0, 0.8333, 0.5, 0.6667, 0.25, 0.6667, 0.5, 0.8333, 0.5, 0.8333, 0.4903, 0.7525, 0.4806, 0.7524, 0.25, 0.5, 0.25, 0.5, 0.5, 0.6667, 0.5, 0.6667, 0.25, 0.4197, 0.25, 0.4197, 0.5, 0.5, 0.5, 0.5, 0.25, 0.1667, 0.25, 0.1667, 0.5, 0.3333, 0.5, 0.3333, 0.25, 0.3051, 0.25, 0.3053, 0.4182, 0.1776, 0.397, 0.1775, 0.25, 0.0, 0.25, 0.0, 0.5, 0.1667, 0.5, 0.1667, 0.25, 0.8333, 0.5, 1.0, 0.5, 1.0, 0.25, 0.935, 0.25, 0.9712, 0.4957, 0.8333, 0.4903, 0.935, 0.25, 1.0, 0.25, 1.0, 0.0, 0.9349, 0.0, 0.0, 0.0, 0.0, 0.25, 0.1667, 0.25, 0.1667, 0.0, 0.1667, 0.0, 0.1667, 0.25, 0.1775, 0.25, 0.1777, 0.0, 0.3333, 0.25, 0.3333, 0.0, 0.3054, 0.0, 0.3051, 0.25, 0.4197, 0.0, 0.4197, 0.25, 0.5, 0.25, 0.5, 0.0, 0.5, 0.0, 0.5, 0.25, 0.6667, 0.25, 0.6667, 0.0, 0.6667, 0.0, 0.6667, 0.25, 0.7524, 0.25, 0.7524, 0.0, 1.0, 0.5, 1.0, 0.5, 1.0, 0.25, 1.0, 0.25, 0.3333, 0.0, 0.3333, 0.25, 0.4197, 0.25, 0.4197, 0.0, 0.3333, 0.25, 0.3333, 0.5, 0.4197, 0.5, 0.4197, 0.25, 0.3333, 0.5, 0.3333, 1.0, 0.4197, 1.0, 0.4197, 0.5, 1.0, 0.25, 1.0, 0.25, 1.0, 0.5, 1.0, 0.5, 0.5, 0.0, 0.5, 0.0, 0.6667, 0.0, 0.6667, 0.0, 0.0, 0.25, 0.0, 0.25, 0.0, 0.0, 0.0, 0.0, 1.0, 0.25, 1.0, 0.25, 1.0, 0.25, 1.0, 0.25, 0.8333, 0.0, 0.8333, 0.0, 0.6667, 0.0, 0.6667, 0.0, 0.7524, 0.0, 0.7524, 0.0, 0.9349, 0.0, 1.0, 0.0, 1.0, 0.0, 0.8333, 0.0, 0.8333, 0.0, 0.8975, 0.0, 0.9009, 0.0, 0.9028, 0.0, 0.0, 0.5, 0.0, 0.5, 0.0, 0.25, 0.0, 0.25, 1.0, 0.5, 1.0, 0.5, 1.0, 0.5, 1.0, 0.5, 1.0, 1.0, 1.0, 1.0, 0.8333, 1.0, 0.8333, 1.0, 1.0, 1.0, 1.0, 1.0, 1.0, 0.5, 1.0, 0.5, 1.0, 0.0, 1.0, 0.0, 1.0, 0.25, 1.0, 0.25, 0.3333, 0.0, 0.3333, 0.0, 0.4197, 0.0, 0.4197, 0.0, 0.8333, 1.0, 0.8333, 1.0, 0.6667, 1.0, 0.6667, 1.0, 0.1667, 1.0, 0.1667, 1.0, 0.0, 1.0, 0.0, 1.0, 0.5, 0.6324, 0.5, 0.6324, 0.4197, 1.0, 0.4197, 1.0, 0.0, 1.0, 0.0, 1.0, 0.0, 0.5, 0.0, 0.5, 0.6223, 0.8242, 0.6667, 1.0, 0.5, 1.0, 0.5611, 0.9121, 0.0, 0.0, 0.0, 0.0, 0.1667, 0.0, 0.1667, 0.0, 0.6223, 0.8242, 0.6223, 0.8242, 0.5, 0.6324, 0.5, 0.6324, 0.4197, 1.0, 0.4197, 1.0, 0.3333, 1.0, 0.3333, 1.0, 0.3054, 0.0, 0.3333, 0.0, 0.3333, 0.0, 0.1667, 0.0, 0.1667, 0.0, 0.1777, 0.0, 0.1777, 0.0, 0.3054, 0.0, 0.6223, 0.8242, 0.6667, 1.0, 0.6667, 1.0, 0.6223, 0.8242, 0.3333, 1.0, 0.3333, 1.0, 0.1667, 1.0, 0.1667, 1.0, 0.4197, 0.0, 0.4197, 0.0, 0.5, 0.0, 0.5, 0.0, 0.6667, 1.0, 0.6223, 0.8242, 0.5611, 0.9121, 0.5, 1.0, 0.3333, 1.0, 0.1667, 1.0, 0.1667, 1.0, 0.3333, 1.0, 0.6223, 0.8242, 0.6223, 0.8242, 0.6667, 1.0, 0.6667, 1.0, 0.1777, 0.0, 0.1667, 0.0, 0.1667, 0.0, 0.3333, 0.0, 0.3333, 0.0, 0.3054, 0.0, 0.3054, 0.0, 0.1777, 0.0, 0.6223, 0.8242, 0.5, 0.6324, 0.5, 0.6324, 0.6223, 0.8242, 0.8333, 1.0, 0.6667, 1.0, 0.6667, 1.0, 0.8333, 1.0, 0.4197, 0.25, 0.5, 0.25, 0.5, 0.5, 0.4197, 0.5, 0.3051, 0.25, 0.3333, 0.25, 0.3333, 0.5, 0.1667, 0.5, 0.1667, 0.25, 0.1775, 0.25, 0.1776, 0.397, 0.3053, 0.4182, 0.5, 0.25, 0.6667, 0.25, 0.6667, 0.5, 0.5, 0.5, 0.0, 0.5, 0.1667, 0.5, 0.1667, 1.0, 0.0, 1.0, 1.0, 0.0, 1.0, 0.25, 1.0, 0.25, 1.0, 0.0, 0.6667, 0.5, 0.8333, 0.5, 0.8333, 1.0, 0.6667, 1.0, 0.8333, 0.5, 0.6667, 0.5, 0.6667, 0.25, 0.7524, 0.25, 0.7525, 0.4807, 0.8333, 0.4904, 1.0, 0.25, 1.0, 0.5, 0.8333, 0.5, 0.8333, 0.4904, 0.9712, 0.4958, 0.935, 0.25, 0.0, 0.25, 0.1667, 0.25, 0.1667, 0.5, 0.0, 0.5, 0.6667, 0.5, 0.6667, 1.0, 0.6223, 0.8242, 0.5, 0.6324, 0.5, 0.5, 1.0, 0.5, 1.0, 0.25, 1.0, 0.25, 1.0, 0.5, 0.5, 0.0, 0.6667, 0.0, 0.6667, 0.25, 0.5, 0.25, 0.7524, 0.25, 0.6667, 0.25, 0.6667, 0.0, 0.7524, 0.0, 0.8333, 0.5, 1.0, 0.5, 1.0, 1.0, 0.8333, 1.0, 0.3333, 0.0, 0.4197, 0.0, 0.4197, 0.0, 0.3333, 0.0, 0.1667, 0.5, 0.3333, 0.5, 0.3333, 1.0, 0.1667, 1.0, 0.4197, 0.5, 0.5, 0.5, 0.5, 0.6324, 0.4197, 1.0, 1.0, 0.5, 1.0, 0.5, 1.0, 0.5, 1.0, 0.5, 1.0, 1.0, 1.0, 1.0, 1.0, 0.5, 1.0, 0.5, 0.0, 0.5, 0.0, 0.25, 0.0, 0.25, 0.0, 0.5, 0.0, 0.5, 0.0, 0.25, 0.0, 0.25, 0.0, 0.5, 1.0, 0.5, 1.0, 1.0, 1.0, 1.0, 1.0, 0.5, 1.0, 0.5, 1.0, 0.5, 1.0, 0.5, 1.0, 0.5, 0.3333, 0.0, 0.4197, 0.0, 0.4197, 0.0, 0.3333, 0.0, 1.0, 0.0, 1.0, 0.25, 1.0, 0.25, 1.0, 0.0, 0.8333, 1.0, 0.6667, 1.0, 0.6667, 1.0, 0.8333, 1.0, 0.4197, 1.0, 0.4197, 1.0, 0.3333, 1.0, 0.3333, 1.0, 0.1667, 0.0, 0.3333, 0.0, 0.3333, 0.0, 0.1667, 0.0, 0.5611, 0.9121, 0.6223, 0.8242, 0.6223, 0.8242, 0.5611, 0.9121, 0.5, 0.6324, 0.5, 0.6324, 0.4197, 1.0, 0.4197, 1.0, 0.4197, 0.0, 0.5, 0.0, 0.5, 0.0, 0.4197, 0.0, 0.1667, 1.0, 0.0, 1.0, 0.0, 1.0, 0.1667, 1.0, 0.0, 0.0, 0.1667, 0.0, 0.1667, 0.0, 0.0, 0.0, 0.6667, 1.0, 0.5, 1.0, 0.5, 1.0, 0.6667, 1.0, 1.0, 1.0, 0.8333, 1.0, 0.8333, 1.0, 1.0, 1.0, 1.0, 0.25, 1.0, 0.25, 1.0, 0.25, 1.0, 0.25, 1.0, 0.25, 1.0, 0.5, 1.0, 0.5, 1.0, 0.25, 0.0, 1.0, 0.0, 0.5, 0.0, 0.5, 0.0, 1.0, 0.0, 0.25, 0.0, 0.0, 0.0, 0.0, 0.0, 0.25, 0.8333, 0.0, 0.8333, 0.0, 1.0, 0.0, 1.0, 0.0, 0.6223, 0.8242, 0.6223, 0.8242, 0.5, 0.6324, 0.5, 0.6324, 0.5, 0.0, 0.6667, 0.0, 0.6667, 0.0, 0.5, 0.0, 0.6667, 0.0, 0.8333, 0.0, 0.8333, 0.0, 0.6667, 0.0, 0.5, 1.0, 0.5611, 0.9121, 0.5611, 0.9121, 0.5, 1.0, 0.3333, 1.0, 0.3333, 1.0, 0.1667, 1.0, 0.1667, 1.0, 0.5611, 0.9121, 0.5611, 0.9121, 0.6223, 0.8242, 0.6223, 0.8242, 0.4197, 0.0, 0.4197, 0.0, 0.5, 0.0, 0.5, 0.0, 0.4197, 1.0, 0.4197, 1.0, 0.5, 0.6324, 0.5, 0.6324, 0.5, 1.0, 0.5, 1.0, 0.5611, 0.9121, 0.5611, 0.9121, 0.1667, 0.0, 0.1667, 0.0, 0.3333, 0.0, 0.3333, 0.0, 0.5, 0.6324, 0.5, 0.6324, 0.6223, 0.8242, 0.6223, 0.8242, 0.6223, 0.8242, 0.6223, 0.8242, 0.6223, 0.8242, 0.6223, 0.8242, 0.0, 0.0, 0.0, 0.0, 0.1667, 0.0, 0.1667, 0.0, 0.6667, 1.0, 0.6667, 1.0, 0.5, 1.0, 0.5, 1.0, 0.0, 1.0, 0.0, 1.0, 0.0, 0.5, 0.0, 0.5, 0.1667, 1.0, 0.1667, 1.0, 0.1667, 1.0, 0.1667, 1.0, 0.1667, 1.0, 0.1667, 1.0, 0.0, 1.0, 0.0, 1.0, 0.8333, 1.0, 0.8333, 1.0, 0.6667, 1.0, 0.6667, 1.0, 0.3333, 0.0, 0.3333, 0.0, 0.4197, 0.0, 0.4197, 0.0, 1.0, 0.0, 1.0, 0.0, 1.0, 0.25, 1.0, 0.25, 1.0, 0.5, 1.0, 0.5, 1.0, 1.0, 1.0, 1.0, 1.0, 1.0, 1.0, 1.0, 0.8333, 1.0, 0.8333, 1.0, 1.0, 0.5, 1.0, 0.5, 1.0, 0.5, 1.0, 0.5, 0.0, 0.5, 0.0, 0.5, 0.0, 0.25, 0.0, 0.25, 0.8333, 0.0, 0.8333, 0.0, 1.0, 0.0, 1.0, 0.0, 0.6667, 0.0, 0.6667, 0.0, 0.8333, 0.0, 0.8333, 0.0, 1.0, 0.25, 1.0, 0.25, 1.0, 0.25, 1.0, 0.25, 0.0, 0.25, 0.0, 0.25, 0.0, 0.0, 0.0, 0.0, 0.5, 0.0, 0.5, 0.0, 0.6667, 0.0, 0.6667, 0.0, 1.0, 0.25, 1.0, 0.25, 1.0, 0.5, 1.0, 0.5, 0.6223, 0.8242, 0.5, 0.6324, 0.5, 0.6324, 0.6223, 0.8242, 0.3333, 1.0, 0.1667, 1.0, 0.1667, 1.0, 0.3333, 1.0, 0.5, 0.6324, 0.4197, 1.0, 0.4197, 1.0, 0.5, 0.6324, 0.4197, 1.0, 0.3333, 1.0, 0.3333, 1.0, 0.4197, 1.0, 0.3333, 1.0, 0.3333, 1.0, 0.1667, 1.0, 0.1667, 1.0, 0.4197, 1.0, 0.4197, 1.0, 0.3333, 1.0, 0.3333, 1.0, 0.6223, 0.8242, 0.6223, 0.8242, 0.5, 0.6324, 0.5, 0.6324, 0.5, 0.6324, 0.5, 0.6324, 0.4197, 1.0, 0.4197, 1.0, 0.3333, 1.0, 0.3333, 1.0, 0.4197, 1.0, 0.4197, 1.0, 0.1667, 1.0, 0.1667, 1.0, 0.1667, 1.0, 0.1667, 1.0, 0.6223, 0.8242, 0.6223, 0.8242, 0.6223, 0.8242, 0.6223, 0.8242, 0.1667, 1.0, 0.1667, 1.0, 0.3333, 1.0, 0.3333, 1.0, 0.4709, 0.002838, 0.4709, 0.25, 0.625, 0.25, 0.625, 0.002839, 0.5585, 0.002838, 0.375, 0.5, 0.375, 0.5, 0.375, 0.25, 0.375, 0.25, 0.375, 0.4083, 0.375, 0.495, 0.4818, 0.7472, 0.5516, 0.7472, 0.625, 0.7472, 0.625, 0.5, 0.4814, 0.5, 0.4818, 0.5193, 0.875, 0.5, 0.875, 0.5, 0.625, 0.75, 0.625, 0.75, 0.7168, 0.5, 0.4873, 0.25, 0.625, 0.25, 0.625, 0.002839, 0.5893, 0.002839, 0.4873, 0.002838, 0.375, 0.5, 0.375, 0.5, 0.375, 0.25, 0.375, 0.25, 0.625, 0.7472, 0.625, 0.5, 0.4814, 0.5, 0.4814, 0.7472, 0.5824, 0.7472, 0.875, 0.5, 0.875, 0.5, 0.625, 0.75, 0.625, 0.75, 0.4709, 0.2471, 0.5585, 0.2471, 0.625, 0.2471, 0.625, 0.0, 0.4709, 0.0, 0.4818, 0.7308, 0.4814, 0.75, 0.625, 0.75, 0.625, 0.5029, 0.5516, 0.5029, 0.4818, 0.5029, 0.375, 1.0, 0.375, 0.75, 0.375, 0.75, 0.375, 0.755, 0.375, 0.8417, 0.375, 1.0, 0.625, 0.75, 0.625, 0.75, 0.875, 0.5, 0.875, 0.5, 0.7168, 0.5, 0.4873, 0.2471, 0.5893, 0.2471, 0.625, 0.2471, 0.625, 0.0, 0.4873, 0.0, 0.4814, 0.75, 0.625, 0.75, 0.625, 0.5029, 0.5824, 0.5029, 0.4814, 0.5029, 0.375, 1.0, 0.375, 1.0, 0.375, 0.75, 0.375, 0.75, 0.625, 0.75, 0.625, 0.75, 0.875, 0.5, 0.875, 0.5, 0.375, 0.0, 0.625, 0.0, 0.625, 0.25, 0.375, 0.25, 0.375, 0.25, 0.625, 0.25, 0.625, 0.5, 0.375, 0.5, 0.375, 0.5, 0.625, 0.5, 0.625, 0.75, 0.375, 0.75, 0.375, 0.75, 0.625, 0.75, 0.625, 1.0, 0.375, 1.0, 0.125, 0.5, 0.375, 0.5, 0.375, 0.75, 0.125, 0.75, 0.625, 0.5, 0.875, 0.5, 0.875, 0.75, 0.625, 0.75, 0.375, 0.0, 0.625, 0.0, 0.625, 0.25, 0.375, 0.25, 0.375, 0.25, 0.625, 0.25, 0.625, 0.5, 0.375, 0.5, 0.375, 0.5, 0.625, 0.5, 0.625, 0.75, 0.375, 0.75, 0.375, 0.75, 0.625, 0.75, 0.625, 1.0, 0.375, 1.0, 0.125, 0.5, 0.375, 0.5, 0.375, 0.75, 0.125, 0.75, 0.625, 0.5, 0.875, 0.5, 0.875, 0.75, 0.625, 0.75, 0.375, 0.0, 0.625, 0.0, 0.625, 0.25, 0.375, 0.25, 0.375, 0.25, 0.625, 0.25, 0.625, 0.5, 0.375, 0.5, 0.375, 0.5, 0.625, 0.5, 0.625, 0.75, 0.375, 0.75, 0.375, 0.75, 0.625, 0.75, 0.625, 1.0, 0.375, 1.0, 0.125, 0.5, 0.375, 0.5, 0.375, 0.75, 0.125, 0.75, 0.625, 0.5, 0.875, 0.5, 0.875, 0.75, 0.625, 0.75, 0.375, 0.0, 0.625, 0.0, 0.625, 0.25, 0.375, 0.25, 0.375, 0.25, 0.625, 0.25, 0.625, 0.5, 0.375, 0.5, 0.375, 0.5, 0.625, 0.5, 0.625, 0.75, 0.375, 0.75, 0.375, 0.75, 0.625, 0.75, 0.625, 1.0, 0.375, 1.0, 0.125, 0.5, 0.375, 0.5, 0.375, 0.75, 0.125, 0.75, 0.625, 0.5, 0.875, 0.5, 0.875, 0.75, 0.625, 0.75])
me_plane.materials.append(mat_body)
me_plane.materials.append(mat_window)
me_plane.materials.append(mat_tires)
me_plane.update()
me_cube_010 = bpy.data.meshes.new('Cube.010')
me_cube_010.from_pydata([(1.154, 0.9786, 0.3481), (1.042, 0.9786, 2.077), (1.154, -1.021, 0.3481), (1.042, -1.021, 2.077), (-1.154, 0.9786, 0.3481), (-1.042, 0.9786, 2.077), (-1.154, -1.021, 0.3481), (-1.042, -1.021, 2.077), (1.154, -0.02141, 0.3481), (1.154, 0.9786, 1.348), (1.042, -0.02141, 2.077), (1.154, -1.021, 1.348), (1.907e-06, -1.021, 0.3481), (1.907e-06, -1.021, 2.077), (-1.154, -1.021, 1.348), (-1.154, -0.02141, 0.3481), (-1.042, -0.02141, 2.077), (-1.154, 0.9786, 1.348), (1.907e-06, 0.9786, 0.3481), (1.907e-06, 0.9786, 2.077), (1.907e-06, -0.02141, 2.077), (1.907e-06, -0.02141, 0.3481), (-1.154, -0.02141, 1.348), (1.154, -3.05, 1.241), (1.154, -0.02141, 1.348), (1.154, -1.99, 1.348), (1.154, -1.99, 0.7008), (1.907e-06, -1.99, 0.3481), (-1.154, -1.99, 1.348), (-1.154, -1.99, 0.7008), (1.907e-06, -1.99, 1.348), (-1.154, 2.234, 1.348), (-1.154, 2.234, 0.7008), (1.907e-06, 2.234, 0.3481), (1.154, 2.234, 0.7008), (1.154, 2.234, 1.348), (1.907e-06, 2.234, 1.348), (-1.154, 3.011, 1.348), (-1.154, 3.166, 0.3481), (9.537e-07, 3.307, 0.3481), (1.154, 3.166, 0.3481), (1.154, 3.011, 1.348), (1.907e-06, 3.152, 1.348), (1.154, -3.124, 0.3481), (2.861e-06, -3.602, 0.3481), (-1.154, -3.05, 1.241), (-1.154, -3.124, 0.3481), (2.861e-06, -3.424, 1.241), (1.154, -1.021, 0.7948), (-1.154, -1.021, 0.7948), (-1.154, 0.9786, 0.7948), (1.154, 0.9786, 0.7948), (-1.154, -0.02141, 0.7948), (1.154, -3.091, 0.7469), (1.154, -0.02141, 0.7948), (1.154, -1.99, 0.9899), (-1.154, -1.99, 0.9899), (-1.154, 2.234, 0.9899), (1.154, 2.234, 0.9899), (-1.154, 3.166, 0.9899), (1.154, 3.166, 0.9899), (9.537e-07, 3.307, 0.9899), (-1.154, -3.091, 0.7469), (2.861e-06, -3.522, 0.7469), (1.25, -1.576, 1.788e-07), (1.25, -1.576, 0.8288), (1.25, -2.405, 0.0), (1.25, -2.405, 0.8288), (0.8641, -1.576, 1.788e-07), (0.8641, -1.576, 0.8288), (0.8641, -2.405, 0.0), (0.8641, -2.405, 0.8288), (-1.25, -1.576, 5.96e-08), (-1.25, -1.576, 0.8288), (-1.25, -2.405, -1.192e-07), (-1.25, -2.405, 0.8288), (-0.8641, -1.576, 5.96e-08), (-0.8641, -1.576, 0.8288), (-0.8641, -2.405, -1.192e-07), (-0.8641, -2.405, 0.8288), (1.25, 1.533, 5.364e-07), (1.25, 1.533, 0.8288), (1.25, 2.362, 6.557e-07), (1.25, 2.362, 0.8288), (0.8641, 1.533, 5.364e-07), (0.8641, 1.533, 0.8288), (0.8641, 2.362, 6.557e-07), (0.8641, 2.362, 0.8288), (-1.25, 1.533, 5.364e-07), (-1.25, 1.533, 0.8288), (-1.25, 2.362, 6.557e-07), (-1.25, 2.362, 0.8288), (-0.8641, 1.533, 5.364e-07), (-0.8641, 1.533, 0.8288), (-0.8641, 2.362, 6.557e-07), (-0.8641, 2.362, 0.8288)], [], [(24, 10, 3, 11), (3, 25, 11), (22, 16, 5, 17), (21, 15, 4, 18), (20, 10, 1, 19), (16, 20, 19, 5), (7, 13, 20, 16), (13, 3, 10, 20), (8, 21, 18, 0), (2, 12, 21, 8), (12, 6, 15, 21), (0, 18, 33, 34), (52, 22, 17, 50), (49, 14, 22, 52), (14, 7, 16, 22), (6, 12, 27, 29), (14, 28, 7), (30, 25, 3, 13), (54, 24, 11, 48), (51, 9, 24, 54), (9, 1, 10, 24), (25, 30, 47, 23), (55, 25, 23, 53), (48, 11, 25, 55), (28, 30, 13, 7), (49, 6, 29, 56), (12, 2, 26, 27), (58, 34, 40, 60), (36, 35, 41, 42), (50, 17, 31, 57), (18, 4, 32, 33), (51, 0, 34, 58), (35, 36, 19, 1), (36, 31, 5, 19), (1, 9, 35), (5, 31, 17), (61, 42, 41, 60), (59, 37, 42, 61), (57, 31, 37, 59), (31, 36, 42, 37), (34, 33, 39, 40), (33, 32, 38, 39), (63, 47, 45, 62), (53, 23, 47, 63), (29, 27, 44, 46), (27, 26, 43, 44), (30, 28, 45, 47), (56, 29, 46, 62), (28, 56, 62, 45), (43, 53, 63, 44), (44, 63, 62, 46), (32, 57, 59, 38), (38, 59, 61, 39), (39, 61, 60, 40), (9, 51, 58, 35), (4, 50, 57, 32), (35, 58, 60, 41), (14, 49, 56, 28), (2, 48, 55, 26), (26, 55, 53, 43), (0, 51, 54, 8), (8, 54, 48, 2), (6, 49, 52, 15), (15, 52, 50, 4), (64, 65, 67, 66), (66, 67, 71, 70), (70, 71, 69, 68), (68, 69, 65, 64), (66, 70, 68, 64), (71, 67, 65, 69), (72, 74, 75, 73), (74, 78, 79, 75), (78, 76, 77, 79), (76, 72, 73, 77), (74, 72, 76, 78), (79, 77, 73, 75), (80, 82, 83, 81), (82, 86, 87, 83), (86, 84, 85, 87), (84, 80, 81, 85), (82, 80, 84, 86), (87, 85, 81, 83), (88, 89, 91, 90), (90, 91, 95, 94), (94, 95, 93, 92), (92, 93, 89, 88), (90, 94, 92, 88), (95, 91, 89, 93)])
me_cube_010.polygons.foreach_set('use_smooth', [True] * 88)
me_cube_010.polygons.foreach_set('material_index', [1, 1, 1, 0, 0, 0, 0, 0, 0, 0, 0, 0, 0, 0, 1, 0, 1, 1, 0, 0, 1, 0, 0, 0, 1, 0, 0, 0, 0, 0, 0, 0, 1, 1, 1, 1, 0, 0, 0, 0, 0, 0, 0, 0, 0, 0, 0, 0, 0, 0, 0, 0, 0, 0, 0, 0, 0, 0, 0, 0, 0, 0, 0, 0, 2, 2, 2, 2, 2, 2, 2, 2, 2, 2, 2, 2, 2, 2, 2, 2, 2, 2, 2, 2, 2, 2, 2, 2])
_k = set([(0, 8), (0, 18), (0, 34), (1, 10), (1, 19), (1, 35), (2, 8), (2, 12), (2, 26), (3, 10), (3, 13), (3, 25), (4, 15), (4, 18), (4, 32), (5, 16), (5, 19), (5, 31), (6, 12), (6, 15), (6, 29), (7, 13), (7, 16), (7, 28), (9, 24), (9, 35), (11, 24), (11, 25), (12, 27), (14, 22), (14, 28), (17, 22), (17, 31), (18, 33), (23, 25), (23, 47), (23, 53), (25, 30), (26, 27), (26, 43), (27, 29), (27, 44), (28, 30), (28, 45), (29, 46), (30, 47), (31, 36), (31, 37), (32, 33), (32, 38), (33, 34), (33, 39), (34, 40), (35, 36), (35, 41), (37, 42), (37, 59), (38, 39), (38, 59), (39, 40), (39, 61), (40, 60), (41, 42), (41, 60), (42, 61), (43, 44), (43, 53), (44, 46), (44, 63), (45, 47), (45, 62), (46, 62), (47, 63), (53, 63), (59, 61), (60, 61), (62, 63), (64, 65), (64, 66), (64, 68), (65, 67), (65, 69), (66, 67), (66, 70), (67, 71), (68, 69), (68, 70), (69, 71), (70, 71), (72, 73), (72, 74), (72, 76), (73, 75), (73, 77), (74, 75), (74, 78), (75, 79), (76, 77), (76, 78), (77, 79), (78, 79), (80, 81), (80, 82), (80, 84), (81, 83), (81, 85), (82, 83), (82, 86), (83, 87), (84, 85), (84, 86), (85, 87), (86, 87), (88, 89), (88, 90), (88, 92), (89, 91), (89, 93), (90, 91), (90, 94), (91, 95), (92, 93), (92, 94), (93, 95), (94, 95)])
me_cube_010.attributes.new('sharp_edge', 'BOOLEAN', 'EDGE').data.foreach_set('value', [ (min(e.vertices), max(e.vertices)) in _k for e in me_cube_010.edges])
_uv = me_cube_010.uv_layers.new(name='UVMap')
_uv.uv.foreach_set('vector', [0.5, 0.125, 0.625, 0.125, 0.625, 0.25, 0.5, 0.25, 0.875, 0.5, 0.5, 0.25, 0.5, 0.25, 0.5, 0.625, 0.625, 0.625, 0.625, 0.75, 0.5, 0.75, 0.25, 0.625, 0.375, 0.625, 0.375, 0.75, 0.25, 0.75, 0.75, 0.625, 0.875, 0.625, 0.875, 0.75, 0.75, 0.75, 0.625, 0.625, 0.75, 0.625, 0.75, 0.75, 0.625, 0.75, 0.625, 0.5, 0.75, 0.5, 0.75, 0.625, 0.625, 0.625, 0.75, 0.5, 0.875, 0.5, 0.875, 0.625, 0.75, 0.625, 0.125, 0.625, 0.25, 0.625, 0.25, 0.75, 0.125, 0.75, 0.125, 0.5, 0.25, 0.5, 0.25, 0.625, 0.125, 0.625, 0.25, 0.5, 0.375, 0.5, 0.375, 0.625, 0.25, 0.625, 0.125, 0.75, 0.25, 0.75, 0.25, 0.75, 0.125, 0.75, 0.4308, 0.625, 0.5, 0.625, 0.5, 0.75, 0.4308, 0.75, 0.4308, 0.5, 0.5, 0.5, 0.5, 0.625, 0.4308, 0.625, 0.5, 0.5, 0.625, 0.5, 0.625, 0.625, 0.5, 0.625, 0.375, 0.5, 0.25, 0.5, 0.25, 0.5, 0.375, 0.5, 0.5, 0.5, 0.5, 0.5, 0.625, 0.5, 0.5, 0.375, 0.5, 0.25, 0.875, 0.5, 0.75, 0.5, 0.4308, 0.125, 0.5, 0.125, 0.5, 0.25, 0.4308, 0.25, 0.4308, 0.0, 0.5, 0.0, 0.5, 0.125, 0.4308, 0.125, 0.5, 0.0, 0.625, 0.0, 0.625, 0.125, 0.5, 0.125, 0.5, 0.25, 0.5, 0.375, 0.5, 0.375, 0.5, 0.25, 0.4308, 0.25, 0.5, 0.25, 0.5, 0.25, 0.4308, 0.25, 0.4308, 0.25, 0.5, 0.25, 0.5, 0.25, 0.4308, 0.25, 0.5, 0.5, 0.5, 0.375, 0.75, 0.5, 0.625, 0.5, 0.4308, 0.5, 0.375, 0.5, 0.375, 0.5, 0.4308, 0.5, 0.25, 0.5, 0.125, 0.5, 0.125, 0.5, 0.25, 0.5, 0.4308, 0.0, 0.375, 0.0, 0.375, 0.0, 0.4308, 0.0, 0.5, 0.875, 0.5, 1.0, 0.5, 1.0, 0.5, 0.875, 0.4308, 0.75, 0.5, 0.75, 0.5, 0.75, 0.4308, 0.75, 0.25, 0.75, 0.375, 0.75, 0.375, 0.75, 0.25, 0.75, 0.4308, 0.0, 0.375, 0.0, 0.375, 0.0, 0.4308, 0.0, 0.5, 1.0, 0.5, 0.875, 0.75, 0.75, 0.875, 0.75, 0.5, 0.875, 0.5, 0.75, 0.625, 0.75, 0.75, 0.75, 0.875, 0.75, 0.5, 0.0, 0.5, 1.0, 0.625, 0.75, 0.5, 0.75, 0.5, 0.75, 0.4308, 0.875, 0.5, 0.875, 0.5, 1.0, 0.4308, 1.0, 0.4308, 0.75, 0.5, 0.75, 0.5, 0.875, 0.4308, 0.875, 0.4308, 0.75, 0.5, 0.75, 0.5, 0.75, 0.4308, 0.75, 0.5, 0.75, 0.5, 0.875, 0.5, 0.875, 0.5, 0.75, 0.125, 0.75, 0.25, 0.75, 0.25, 0.75, 0.125, 0.75, 0.25, 0.75, 0.375, 0.75, 0.375, 0.75, 0.25, 0.75, 0.4308, 0.375, 0.5, 0.375, 0.5, 0.5, 0.4308, 0.5, 0.4308, 0.25, 0.5, 0.25, 0.5, 0.375, 0.4308, 0.375, 0.375, 0.5, 0.25, 0.5, 0.25, 0.5, 0.375, 0.5, 0.25, 0.5, 0.125, 0.5, 0.125, 0.5, 0.25, 0.5, 0.5, 0.375, 0.5, 0.5, 0.5, 0.5, 0.5, 0.375, 0.4308, 0.5, 0.375, 0.5, 0.375, 0.5, 0.4308, 0.5, 0.5, 0.5, 0.4308, 0.5, 0.4308, 0.5, 0.5, 0.5, 0.375, 0.25, 0.4308, 0.25, 0.4308, 0.375, 0.375, 0.375, 0.375, 0.375, 0.4308, 0.375, 0.4308, 0.5, 0.375, 0.5, 0.375, 0.75, 0.4308, 0.75, 0.4308, 0.75, 0.375, 0.75, 0.375, 0.75, 0.4308, 0.75, 0.4308, 0.875, 0.375, 0.875, 0.375, 0.875, 0.4308, 0.875, 0.4308, 1.0, 0.375, 1.0, 0.5, 0.0, 0.4308, 0.0, 0.4308, 0.0, 0.5, 0.0, 0.375, 0.75, 0.4308, 0.75, 0.4308, 0.75, 0.375, 0.75, 0.5, 0.0, 0.4308, 0.0, 0.4308, 0.0, 0.5, 0.0, 0.5, 0.5, 0.4308, 0.5, 0.4308, 0.5, 0.5, 0.5, 0.375, 0.25, 0.4308, 0.25, 0.4308, 0.25, 0.375, 0.25, 0.375, 0.25, 0.4308, 0.25, 0.4308, 0.25, 0.375, 0.25, 0.375, 0.0, 0.4308, 0.0, 0.4308, 0.125, 0.375, 0.125, 0.375, 0.125, 0.4308, 0.125, 0.4308, 0.25, 0.375, 0.25, 0.375, 0.5, 0.4308, 0.5, 0.4308, 0.625, 0.375, 0.625, 0.375, 0.625, 0.4308, 0.625, 0.4308, 0.75, 0.375, 0.75, 0.375, 0.0, 0.625, 0.0, 0.625, 0.25, 0.375, 0.25, 0.375, 0.25, 0.625, 0.25, 0.625, 0.5, 0.375, 0.5, 0.375, 0.5, 0.625, 0.5, 0.625, 0.75, 0.375, 0.75, 0.375, 0.75, 0.625, 0.75, 0.625, 1.0, 0.375, 1.0, 0.125, 0.5, 0.375, 0.5, 0.375, 0.75, 0.125, 0.75, 0.625, 0.5, 0.875, 0.5, 0.875, 0.75, 0.625, 0.75, 0.375, 0.0, 0.375, 0.25, 0.625, 0.25, 0.625, 0.0, 0.375, 0.25, 0.375, 0.5, 0.625, 0.5, 0.625, 0.25, 0.375, 0.5, 0.375, 0.75, 0.625, 0.75, 0.625, 0.5, 0.375, 0.75, 0.375, 1.0, 0.625, 1.0, 0.625, 0.75, 0.125, 0.5, 0.125, 0.75, 0.375, 0.75, 0.375, 0.5, 0.625, 0.5, 0.625, 0.75, 0.875, 0.75, 0.875, 0.5, 0.375, 0.0, 0.375, 0.25, 0.625, 0.25, 0.625, 0.0, 0.375, 0.25, 0.375, 0.5, 0.625, 0.5, 0.625, 0.25, 0.375, 0.5, 0.375, 0.75, 0.625, 0.75, 0.625, 0.5, 0.375, 0.75, 0.375, 1.0, 0.625, 1.0, 0.625, 0.75, 0.125, 0.5, 0.125, 0.75, 0.375, 0.75, 0.375, 0.5, 0.625, 0.5, 0.625, 0.75, 0.875, 0.75, 0.875, 0.5, 0.375, 0.0, 0.625, 0.0, 0.625, 0.25, 0.375, 0.25, 0.375, 0.25, 0.625, 0.25, 0.625, 0.5, 0.375, 0.5, 0.375, 0.5, 0.625, 0.5, 0.625, 0.75, 0.375, 0.75, 0.375, 0.75, 0.625, 0.75, 0.625, 1.0, 0.375, 1.0, 0.125, 0.5, 0.375, 0.5, 0.375, 0.75, 0.125, 0.75, 0.625, 0.5, 0.875, 0.5, 0.875, 0.75, 0.625, 0.75])
me_cube_010.materials.append(mat_body)
me_cube_010.materials.append(mat_window)
me_cube_010.materials.append(mat_tires)
me_cube_010.update()
me_cube_010.normals_split_custom_set([tuple(v) for v in zip(*[iter([0.9885, -8.088e-08, 0.1514, 0.9885, -8.088e-08, 0.1514, 0.9885, -2.729e-08, 0.1514, 0.9885, -8.362e-09, 0.1514, 0.9885, -2.729e-08, 0.1514, 0.9885, 6.416e-08, 0.1514, 0.9885, -8.362e-09, 0.1514, -0.9885, -4.044e-08, 0.1514, -0.9885, -4.044e-08, 0.1514, -0.9885, -8.026e-08, 0.1514, -0.9885, -8.01e-08, 0.1514, -3.546e-09, 1.639e-07, -1.0, 7.547e-09, 1.639e-07, -1.0, -1.013e-08, 1.49e-07, -1.0, -6.21e-09, 1.49e-07, -1.0, 1.929e-08, -2.384e-07, 1.0, -7.285e-09, -2.384e-07, 1.0, 1.275e-07, -2.384e-07, 1.0, 6.812e-08, -2.384e-07, 1.0, 4.586e-08, -2.384e-07, 1.0, 1.929e-08, -2.384e-07, 1.0, 6.812e-08, -2.384e-07, 1.0, 8.749e-09, -2.384e-07, 1.0, 8.296e-08, -2.384e-07, 1.0, -2.955e-08, -2.384e-07, 1.0, 1.929e-08, -2.384e-07, 1.0, 4.586e-08, -2.384e-07, 1.0, -2.955e-08, -2.384e-07, 1.0, -1.421e-07, -2.384e-07, 1.0, -7.285e-09, -2.384e-07, 1.0, 1.929e-08, -2.384e-07, 1.0, -1.464e-08, 1.639e-07, -1.0, -3.546e-09, 1.639e-07, -1.0, -6.21e-09, 1.49e-07, -1.0, -2.286e-09, 1.49e-07, -1.0, -2.699e-08, 1.788e-07, -1.0, -8.815e-10, 1.788e-07, -1.0, -3.546e-09, 1.639e-07, -1.0, -1.464e-08, 1.639e-07, -1.0, -8.815e-10, 1.788e-07, -1.0, 2.523e-08, 1.788e-07, -1.0, 7.547e-09, 1.639e-07, -1.0, -3.546e-09, 1.639e-07, -1.0, 0.1496, 0.1375, -0.9791, 0.1496, 0.1375, -0.9791, 0.1496, 0.1375, -0.9791, 0.1496, 0.1375, -0.9791, -1.0, 5.386e-08, 0.0, -1.0, 1.077e-07, 0.0, -1.0, 2.782e-08, 0.0, -1.0, 1.519e-08, 0.0, -1.0, 3.386e-09, 0.0, -1.0, 5.386e-08, 0.0, -1.0, 1.077e-07, 0.0, -1.0, 5.386e-08, 0.0, -0.9885, -8.348e-08, 0.1514, -0.9885, -6.169e-08, 0.1514, -0.9885, -4.044e-08, 0.1514, -0.9885, -4.044e-08, 0.1514, -0.1487, -0.1771, -0.9729, -0.1487, -0.1771, -0.9729, -0.1487, -0.1771, -0.9729, -0.1487, -0.1771, -0.9729, -0.9885, -8.348e-08, 0.1514, -0.9885, -1.67e-07, 0.1514, -0.9885, -6.169e-08, 0.1514, 9.983e-08, -0.6009, 0.7993, 9.641e-08, -0.6009, 0.7993, 9.641e-08, -0.6009, 0.7993, 9.983e-08, -0.6009, 0.7993, 1.0, -6.428e-09, 0.0, 1.0, 5.386e-08, 0.0, 1.0, 0.0, 0.0, 1.0, 2.354e-08, 0.0, 1.0, 2.302e-08, 0.0, 1.0, 7.99e-08, 0.0, 1.0, 5.386e-08, 0.0, 1.0, -6.428e-09, 0.0, 0.9885, -1.569e-08, 0.1514, 0.9885, -2.894e-08, 0.1514, 0.9885, -8.088e-08, 0.1514, 0.9885, -8.088e-08, 0.1514, 0.01389, -0.08571, 0.9962, 0.01389, -0.08571, 0.9962, 0.01389, -0.08571, 0.9962, 0.01389, -0.08571, 0.9962, 1.0, 7.232e-08, 0.0, 1.0, 6.308e-08, 0.0, 1.0, 1.305e-07, 0.0, 1.0, 9.959e-08, 0.0, 1.0, 2.354e-08, 0.0, 1.0, 0.0, 0.0, 1.0, 6.308e-08, 0.0, 1.0, 7.232e-08, 0.0, 1.033e-07, -0.6009, 0.7993, 9.983e-08, -0.6009, 0.7993, 9.983e-08, -0.6009, 0.7993, 1.033e-07, -0.6009, 0.7993, -1.0, 3.386e-09, 0.0, -1.0, -3.657e-08, 0.0, -1.0, -4.232e-08, 0.0, -1.0, -5.539e-08, 0.0, 0.1487, -0.1771, -0.9729, 0.1487, -0.1771, -0.9729, 0.1487, -0.1771, -0.9729, 0.1487, -0.1771, -0.9729, 1.0, 4.253e-07, -3.026e-07, 1.0, 5.938e-07, 5.363e-13, 1.0, 1.099e-06, 1.048e-12, 1.0, 8.388e-07, -5.146e-07, -3.811e-08, 0.0, 1.0, -6.098e-08, 0.0, 1.0, -6.098e-08, 0.0, 1.0, -3.811e-08, 0.0, 1.0, -1.0, 1.519e-08, 0.0, -1.0, 2.782e-08, 0.0, -1.0, -2.695e-07, 6.052e-07, -1.0, -3.764e-07, 3.026e-07, -0.1496, 0.1375, -0.9791, -0.1496, 0.1375, -0.9791, -0.1496, 0.1375, -0.9791, -0.1496, 0.1375, -0.9791, 1.0, 2.302e-08, 0.0, 1.0, -4.392e-08, 0.0, 1.0, 5.938e-07, 5.363e-13, 1.0, 4.253e-07, -3.026e-07, -8.336e-08, 0.5018, 0.865, -1.193e-07, 0.5018, 0.865, -1.193e-07, 0.5018, 0.865, -8.336e-08, 0.5018, 0.865, -1.193e-07, 0.5018, 0.865, -1.553e-07, 0.5018, 0.865, -1.553e-07, 0.5018, 0.865, -1.193e-07, 0.5018, 0.865, 0.9885, -2.894e-08, 0.1514, 0.9885, -1.569e-08, 0.1514, 0.9885, 4.95e-08, 0.1514, -0.9885, -8.026e-08, 0.1514, -0.9885, -7.932e-08, 0.1514, -0.9885, -8.01e-08, 0.1514, 0.111, 0.9119, 0.3951, 0.111, 0.9119, 0.3951, 0.111, 0.9119, 0.3951, 0.111, 0.9119, 0.3951, -0.111, 0.9119, 0.3951, -0.111, 0.9119, 0.3951, -0.111, 0.9119, 0.3951, -0.111, 0.9119, 0.3951, -1.0, -3.764e-07, 3.026e-07, -1.0, -2.695e-07, 6.052e-07, -1.0, -4.869e-07, 1.21e-06, -1.0, -7.598e-07, 5.146e-07, -1.524e-08, 0.0, 1.0, -3.811e-08, 0.0, 1.0, -3.811e-08, 0.0, 1.0, -1.524e-08, 0.0, 1.0, 0.1386, -0.1716, -0.9754, 0.1386, -0.1716, -0.9754, 0.1386, -0.1716, -0.9754, 0.1386, -0.1716, -0.9754, -0.1386, -0.1716, -0.9754, -0.1386, -0.1716, -0.9754, -0.1386, -0.1716, -0.9754, -0.1386, -0.1716, -0.9754, -0.3267, -0.936, 0.1312, -0.3267, -0.936, 0.1312, -0.3267, -0.936, 0.1312, -0.3267, -0.936, 0.1312, 0.3267, -0.936, 0.1312, 0.3267, -0.936, 0.1312, 0.3267, -0.936, 0.1312, 0.3267, -0.936, 0.1312, -0.1242, 0.1265, -0.9842, -0.1242, 0.1265, -0.9842, -0.1242, 0.1265, -0.9842, -0.1242, 0.1265, -0.9842, 0.1242, 0.1265, -0.9842, 0.1242, 0.1265, -0.9842, 0.1242, 0.1265, -0.9842, 0.1242, 0.1265, -0.9842, -0.01389, -0.08571, 0.9962, -0.01389, -0.08571, 0.9962, -0.01389, -0.08571, 0.9962, -0.01389, -0.08571, 0.9962, -1.0, -5.539e-08, 0.0, -1.0, -4.232e-08, 0.0, -1.0, 0.0, 0.0, -1.0, -5.282e-08, 0.0, -1.0, -6.308e-08, 0.0, -1.0, -5.539e-08, 0.0, -1.0, -5.282e-08, 0.0, -1.0, -1.305e-07, 0.0, 0.3636, -0.9225, 0.1294, 0.3636, -0.9225, 0.1294, 0.3636, -0.9225, 0.1294, 0.3636, -0.9225, 0.1294, -0.3636, -0.9225, 0.1294, -0.3636, -0.9225, 0.1294, -0.3636, -0.9225, 0.1294, -0.3636, -0.9225, 0.1294, -1.0, -4.92e-07, -5.363e-13, -1.0, -3.764e-07, 3.026e-07, -1.0, -7.598e-07, 5.146e-07, -1.0, -9.617e-07, -1.048e-12, -0.1208, 0.9927, 3.196e-07, -0.1208, 0.9927, 3.196e-07, -0.1208, 0.9927, 3.196e-07, -0.1208, 0.9927, 3.196e-07, 0.1208, 0.9927, 3.196e-07, 0.1208, 0.9927, 3.196e-07, 0.1208, 0.9927, 3.196e-07, 0.1208, 0.9927, 3.196e-07, 1.0, 7.99e-08, 0.0, 1.0, 2.302e-08, 0.0, 1.0, 4.253e-07, -3.026e-07, 1.0, 2.695e-07, -6.052e-07, -1.0, 0.0, 0.0, -1.0, 1.519e-08, 0.0, -1.0, -3.764e-07, 3.026e-07, -1.0, -4.92e-07, -5.363e-13, 1.0, 2.695e-07, -6.052e-07, 1.0, 4.253e-07, -3.026e-07, 1.0, 8.388e-07, -5.146e-07, 1.0, 4.869e-07, -1.21e-06, -1.0, 5.386e-08, 0.0, -1.0, 3.386e-09, 0.0, -1.0, -5.539e-08, 0.0, -1.0, -6.308e-08, 0.0, 1.0, 3.657e-08, 0.0, 1.0, 2.354e-08, 0.0, 1.0, 7.232e-08, 0.0, 1.0, 8.112e-08, 0.0, 1.0, 8.112e-08, 0.0, 1.0, 7.232e-08, 0.0, 1.0, 9.959e-08, 0.0, 1.0, 7.857e-08, 0.0, 1.0, -4.392e-08, 0.0, 1.0, 2.302e-08, 0.0, 1.0, -6.428e-09, 0.0, 1.0, -6.672e-08, 0.0, 1.0, -6.672e-08, 0.0, 1.0, -6.428e-09, 0.0, 1.0, 2.354e-08, 0.0, 1.0, 3.657e-08, 0.0, -1.0, -3.657e-08, 0.0, -1.0, 3.386e-09, 0.0, -1.0, 5.386e-08, 0.0, -1.0, 0.0, 0.0, -1.0, 0.0, 0.0, -1.0, 5.386e-08, 0.0, -1.0, 1.519e-08, 0.0, -1.0, 0.0, 0.0, 1.0, 0.0, 0.0, 1.0, 0.0, 0.0, 1.0, 0.0, 0.0, 1.0, 0.0, 0.0, 6.179e-07, -1.0, 0.0, 6.179e-07, -1.0, 0.0, 6.179e-07, -1.0, 0.0, 6.179e-07, -1.0, 0.0, -1.0, 0.0, 0.0, -1.0, 0.0, 0.0, -1.0, 0.0, 0.0, -1.0, 0.0, 0.0, 0.0, 1.0, 1.864e-07, 0.0, 1.0, 1.864e-07, 0.0, 1.0, 1.864e-07, 0.0, 1.0, 1.864e-07, -4.444e-14, 2.157e-07, -1.0, -4.444e-14, 2.157e-07, -1.0, -4.444e-14, 2.157e-07, -1.0, -4.444e-14, 2.157e-07, -1.0, 0.0, -2.157e-07, 1.0, 0.0, -2.157e-07, 1.0, 0.0, -2.157e-07, 1.0, 0.0, -2.157e-07, 1.0, -1.0, -2.17e-08, 0.0, -1.0, -2.17e-08, 0.0, -1.0, -2.17e-08, 0.0, -1.0, -2.17e-08, 0.0, 0.0, -1.0, -1.864e-07, 0.0, -1.0, -1.864e-07, 0.0, -1.0, -1.864e-07, 0.0, -1.0, -1.864e-07, 1.0, 3.537e-08, 0.0, 1.0, 3.537e-08, 0.0, 1.0, 3.537e-08, 0.0, 1.0, 3.537e-08, 0.0, -3.09e-07, 1.0, 0.0, -3.09e-07, 1.0, 0.0, -3.09e-07, 1.0, 0.0, -3.09e-07, 1.0, 0.0, -3.333e-14, 2.157e-07, -1.0, -3.333e-14, 2.157e-07, -1.0, -3.333e-14, 2.157e-07, -1.0, -3.333e-14, 2.157e-07, -1.0, 1.864e-07, -2.157e-07, 1.0, 1.864e-07, -2.157e-07, 1.0, 1.864e-07, -2.157e-07, 1.0, 1.864e-07, -2.157e-07, 1.0, 1.0, 4.338e-08, 0.0, 1.0, 4.338e-08, 0.0, 1.0, 4.338e-08, 0.0, 1.0, 4.338e-08, 0.0, -6.179e-07, 1.0, 0.0, -6.179e-07, 1.0, 0.0, -6.179e-07, 1.0, 0.0, -6.179e-07, 1.0, 0.0, -1.0, 2.358e-08, 0.0, -1.0, 2.358e-08, 0.0, -1.0, 2.358e-08, 0.0, -1.0, 2.358e-08, 0.0, 0.0, -1.0, -1.864e-07, 0.0, -1.0, -1.864e-07, 0.0, -1.0, -1.864e-07, 0.0, -1.0, -1.864e-07, -1.778e-13, 1.438e-07, -1.0, -1.778e-13, 1.438e-07, -1.0, -1.778e-13, 1.438e-07, -1.0, -1.778e-13, 1.438e-07, -1.0, -1.864e-07, -1.438e-07, 1.0, -1.864e-07, -1.438e-07, 1.0, -1.864e-07, -1.438e-07, 1.0, -1.864e-07, -1.438e-07, 1.0, -1.0, 0.0, 0.0, -1.0, 0.0, 0.0, -1.0, 0.0, 0.0, -1.0, 0.0, 0.0, 0.0, 1.0, 1.864e-07, 0.0, 1.0, 1.864e-07, 0.0, 1.0, 1.864e-07, 0.0, 1.0, 1.864e-07, 1.0, 0.0, 0.0, 1.0, 0.0, 0.0, 1.0, 0.0, 0.0, 1.0, 0.0, 0.0, 3.09e-07, -1.0, -3.728e-07, 3.09e-07, -1.0, -3.728e-07, 3.09e-07, -1.0, -3.728e-07, 3.09e-07, -1.0, -3.728e-07, 2.222e-14, 1.438e-07, -1.0, 2.222e-14, 1.438e-07, -1.0, 2.222e-14, 1.438e-07, -1.0, 2.222e-14, 1.438e-07, -1.0, -1.226e-07, -1.438e-07, 1.0, -1.226e-07, -1.438e-07, 1.0, -1.226e-07, -1.438e-07, 1.0, -1.226e-07, -1.438e-07, 1.0])] * 3)])

# ---- objects
ob_truck = bpy.data.objects.new('Truck', me_cube_002)
ob_hatchback = bpy.data.objects.new('Hatchback', me_cube_004)
ob_suv = bpy.data.objects.new('SUV', me_cube_006)
ob_sports = bpy.data.objects.new('Sports', me_plane)
ob_sedan = bpy.data.objects.new('Sedan', me_cube_010)

# ---- transforms, parenting, visibility, modifiers, constraints
ob_truck.location = (0.0, 0.0, 0.0)
ob_hatchback.location = (0.0, 0.0, 0.0)
ob_suv.location = (0.0, 0.0, 0.0)
ob_sports.location = (0.0, 0.0, 0.0)
ob_sedan.location = (0.0, 0.0, 0.0)
ob_sedan.color = (0.8, 0.8, 0.8, 1.0)

# ---- collection membership
scene.collection.objects.link(ob_truck)
scene.collection.objects.link(ob_hatchback)
scene.collection.objects.link(ob_suv)
scene.collection.objects.link(ob_sports)
scene.collection.objects.link(ob_sedan)

# ---- scene / render settings (as saved in the file)
scene.frame_start = 1; scene.frame_end = 250; scene.frame_set(0)
scene.render.engine = 'BLENDER_EEVEE_NEXT'
scene.cycles.sampling_pattern = 'TABULATED_SOBOL'
bpy.context.view_layer.update()

# ---- added for rendering (the .blend has no active camera and no usable light): camera, sun
cam_auto = bpy.data.cameras.new('AutoCamera')
cam_auto.lens = 50.0
cam_auto.sensor_width = 36.0
cam_auto.clip_end = 1000.0
ob_auto_camera = bpy.data.objects.new('AutoCamera', cam_auto)
scene.collection.objects.link(ob_auto_camera)
ob_auto_camera.location = (7.08377, -8.64793, 6.74429)
ob_auto_camera.rotation_euler = (1.09748, -7.21219e-08, 0.694738)
scene.camera = ob_auto_camera
light_auto_sun = bpy.data.lights.new('AutoSun', 'SUN')
light_auto_sun.energy = 3.0
light_auto_sun.angle = 0.0523599
ob_auto_sun = bpy.data.objects.new('AutoSun', light_auto_sun)
scene.collection.objects.link(ob_auto_sun)
ob_auto_sun.rotation_euler = (0.872665, 0.174533, 0.523599)
bpy.context.view_layer.update()
